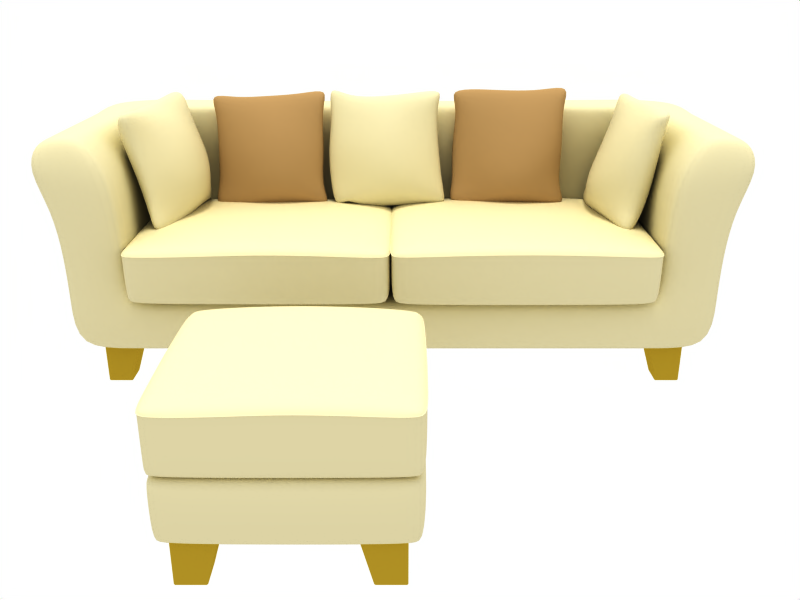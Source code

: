 # Source: clear-sofa.blend  (saved by Blender 2.71.0; exported with 4.5.12 LTS)
import bpy
from mathutils import Matrix  # noqa: F401  (used for matrix-valued properties, if any)

bpy.ops.wm.read_factory_settings(use_empty=True)
scene = bpy.context.scene
scene.name = 'Scene'

# ---- collections
col_collection_1 = bpy.data.collections.new('Collection 1'); scene.collection.children.link(col_collection_1)

# ---- materials (node trees are filled in below, after node groups)
mat_wood = bpy.data.materials.new('wood')
mat_wood.alpha_threshold = 0.0
mat_wood.diffuse_color = (0.6884, 0.5644, 0.1431, 1.0)
mat_wood.roughness = 0.5
mat_wood.line_color = (0.0, 0.0, 0.0, 1.0)
mat_skin = bpy.data.materials.new('skin')
mat_skin.alpha_threshold = 0.0
mat_skin.diffuse_color = (0.8668, 0.827, 0.6441, 1.0)
mat_skin.roughness = 0.5
mat_skin.specular_intensity = 0.0
mat_skin.line_color = (0.0, 0.0, 0.0, 1.0)
mat_cushions = bpy.data.materials.new('cushions')
mat_cushions.alpha_threshold = 0.0
mat_cushions.diffuse_color = (0.664, 0.5216, 0.3265, 1.0)
mat_cushions.roughness = 0.5
mat_cushions.specular_intensity = 0.0
mat_cushions.line_color = (0.0, 0.0, 0.0, 1.0)

# ---- material node trees

# ---- world
world_world = bpy.data.worlds.new('World'); scene.world = world_world
world_world.color = (1.0, 1.0, 1.0)
world_world.use_sun_shadow = False
world_world.sun_shadow_jitter_overblur = 0.0
world_world.cycles.sampling_method = 'MANUAL'
world_world.cycles.sample_map_resolution = 256

# ---- cameras
cam_camera = bpy.data.cameras.new('Camera')
cam_camera.clip_end = 100.0
cam_camera.lens = 35.0
cam_camera.sensor_width = 32.0
cam_camera.sensor_height = 18.0
cam_camera.dof.focus_distance = 0.0
cam_camera.dof.aperture_fstop = 128.0

# ---- lights
light_hemi = bpy.data.lights.new('Hemi', 'SUN')
light_hemi.transmission_factor = 0.0
light_hemi.angle = 0.1993
light_hemi.energy = 1.0
light_hemi.shadow_buffer_clip_start = 0.5
light_hemi.shadow_soft_size = 0.1
light_hemi.shadow_cascade_max_distance = 1000.0
light_hemi.cycles.use_multiple_importance_sampling = False

# ---- meshes
me_cube_011 = bpy.data.meshes.new('Cube.011')
me_cube_011.from_pydata([(0.0378, -0.1639, -0.2616), (0.0378, -0.3517, -0.2616), (-0.1499, -0.3517, -0.2616), (-0.1499, -0.1639, -0.2616), (0.1499, -0.1639, 0.157), (-0.1499, -0.1639, 0.157), (-0.1499, -0.4638, 0.157), (0.1499, -0.4638, 0.157), (0.04667, -0.1639, -0.2548), (0.1551, -0.1639, 0.1502), (0.1551, -0.4617, 0.1502), (0.04667, -0.3532, -0.2548), (0.03939, -0.3605, -0.2548), (0.1479, -0.469, 0.1502), (-0.1499, -0.469, 0.1502), (-0.1499, -0.3605, -0.2548), (-0.157, -0.3533, -0.2546), (-0.157, -0.4616, 0.1499), (-0.157, -0.1639, 0.1499), (-0.157, -0.1639, -0.2546), (0.1478, -0.1569, 0.1499), (0.03944, -0.1569, -0.2546), (-0.1499, -0.1569, -0.2546), (-0.1499, -0.1569, 0.1499), (0.9347, -0.1569, 0.1499), (1.232, -0.1569, 0.1499), (1.232, -0.1569, -0.2546), (1.043, -0.1569, -0.2546), (1.239, -0.3533, -0.2546), (1.239, -0.1639, -0.2546), (1.239, -0.1639, 0.1499), (1.239, -0.4616, 0.1499), (1.043, -0.3605, -0.2548), (1.232, -0.3605, -0.2548), (1.232, -0.469, 0.1502), (0.9346, -0.469, 0.1502), (1.036, -0.1639, -0.2548), (1.036, -0.3532, -0.2548), (0.9273, -0.4617, 0.1502), (0.9273, -0.1639, 0.1502), (0.9325, -0.1639, 0.157), (0.9325, -0.4638, 0.157), (1.232, -0.4638, 0.157), (1.232, -0.1639, 0.157), (1.045, -0.1639, -0.2616), (1.232, -0.1639, -0.2616), (1.232, -0.3517, -0.2616), (1.045, -0.3517, -0.2616), (1.045, -1.445, -0.2616), (1.045, -1.257, -0.2616), (1.232, -1.257, -0.2616), (1.232, -1.445, -0.2616), (0.9325, -1.445, 0.157), (1.232, -1.445, 0.157), (1.232, -1.145, 0.157), (0.9325, -1.145, 0.157), (1.036, -1.445, -0.2548), (0.9273, -1.445, 0.1502), (0.9273, -1.147, 0.1502), (1.036, -1.256, -0.2548), (1.043, -1.248, -0.2548), (0.9346, -1.14, 0.1502), (1.232, -1.14, 0.1502), (1.232, -1.248, -0.2548), (1.239, -1.255, -0.2546), (1.239, -1.147, 0.1499), (1.239, -1.445, 0.1499), (1.239, -1.445, -0.2546), (0.9347, -1.452, 0.1499), (1.043, -1.452, -0.2546), (1.232, -1.452, -0.2546), (1.232, -1.452, 0.1499), (0.1478, -1.452, 0.1499), (-0.1499, -1.452, 0.1499), (-0.1499, -1.452, -0.2546), (0.03944, -1.452, -0.2546), (-0.157, -1.255, -0.2546), (-0.157, -1.445, -0.2546), (-0.157, -1.445, 0.1499), (-0.157, -1.147, 0.1499), (0.03939, -1.248, -0.2548), (-0.1499, -1.248, -0.2548), (-0.1499, -1.14, 0.1502), (0.1479, -1.14, 0.1502), (0.04667, -1.445, -0.2548), (0.04667, -1.256, -0.2548), (0.1551, -1.147, 0.1502), (0.1551, -1.445, 0.1502), (0.1499, -1.445, 0.157), (0.1499, -1.145, 0.157), (-0.1499, -1.145, 0.157), (-0.1499, -1.445, 0.157), (0.0378, -1.445, -0.2616), (-0.1499, -1.445, -0.2616), (-0.1499, -1.257, -0.2616), (0.0378, -1.257, -0.2616)], [], [(0, 1, 2, 3), (4, 5, 6, 7), (8, 9, 10, 11), (12, 13, 14, 15), (16, 17, 18, 19), (20, 21, 22, 23), (24, 25, 26, 27), (28, 29, 30, 31), (32, 33, 34, 35), (36, 37, 38, 39), (40, 41, 42, 43), (44, 45, 46, 47), (48, 49, 50, 51), (52, 53, 54, 55), (56, 57, 58, 59), (60, 61, 62, 63), (64, 65, 66, 67), (68, 69, 70, 71), (72, 73, 74, 75), (76, 77, 78, 79), (80, 81, 82, 83), (84, 85, 86, 87), (88, 89, 90, 91), (92, 93, 94, 95), (0, 8, 11, 1), (2, 1, 12, 15), (2, 16, 19, 3), (0, 3, 22, 21), (4, 20, 23, 5), (5, 18, 17, 6), (7, 6, 14, 13), (7, 10, 9, 4), (9, 8, 21, 20), (11, 10, 13, 12), (15, 14, 17, 16), (19, 18, 23, 22), (24, 40, 43, 25), (25, 30, 29, 26), (27, 26, 45, 44), (27, 36, 39, 24), (28, 46, 45, 29), (30, 43, 42, 31), (31, 34, 33, 28), (32, 47, 46, 33), (34, 42, 41, 35), (32, 35, 38, 37), (36, 44, 47, 37), (39, 38, 41, 40), (48, 56, 59, 49), (49, 60, 63, 50), (50, 64, 67, 51), (48, 51, 70, 69), (53, 52, 68, 71), (53, 66, 65, 54), (54, 62, 61, 55), (55, 58, 57, 52), (56, 69, 68, 57), (58, 61, 60, 59), (62, 65, 64, 63), (66, 71, 70, 67), (72, 88, 91, 73), (73, 78, 77, 74), (75, 74, 93, 92), (75, 84, 87, 72), (77, 76, 94, 93), (78, 91, 90, 79), (79, 82, 81, 76), (80, 95, 94, 81), (82, 90, 89, 83), (80, 83, 86, 85), (84, 92, 95, 85), (86, 89, 88, 87), (0, 21, 8), (1, 11, 12), (2, 15, 16), (3, 19, 22), (4, 9, 20), (5, 23, 18), (6, 17, 14), (7, 13, 10), (24, 39, 40), (25, 43, 30), (26, 29, 45), (27, 44, 36), (28, 33, 46), (31, 42, 34), (32, 37, 47), (35, 41, 38), (48, 69, 56), (49, 59, 60), (50, 63, 64), (51, 67, 70), (52, 57, 68), (53, 71, 66), (54, 65, 62), (55, 61, 58), (72, 87, 88), (73, 91, 78), (74, 77, 93), (75, 92, 84), (76, 81, 94), (79, 90, 82), (80, 85, 95), (83, 89, 86)])
me_cube_011.materials.append(mat_wood)
me_cube_011.use_remesh_preserve_volume = False
me_cube_011.use_remesh_preserve_attributes = False
me_cube_011.use_mirror_vertex_groups = False
me_cube_011.update()
me_cube_010 = bpy.data.meshes.new('Cube.010')
me_cube_010.from_pydata([(-0.9082, -0.09797, -0.4263), (-0.9083, 0.3242, -0.4263), (0.6982, 0.3248, -0.4247), (0.6982, -0.1001, -0.4247), (0.6895, 0.3247, 1.143), (-0.9084, 0.3242, 1.146), (-0.9084, -0.09797, 1.146), (0.6922, -0.1009, 1.144), (0.7536, 0.3248, -0.3662), (0.746, 0.3247, 1.086), (0.7493, -0.101, 1.087), (0.7536, -0.1002, -0.3662), (0.6991, -0.1547, -0.3701), (0.6943, -0.1555, 1.09), (-0.9094, -0.1526, 1.091), (-0.9092, -0.1526, -0.3716), (-0.964, -0.09797, -0.3685), (-0.9641, -0.09797, 1.088), (-0.9641, 0.3241, 1.088), (-0.9641, 0.3241, -0.3685), (-0.9209, 0.351, -0.3822), (-0.921, 0.351, 1.102), (0.702, 0.3521, 1.099), (0.7107, 0.3521, -0.3806), (-0.521, 0.3276, -0.4329), (-0.1042, 0.3289, -0.4344), (0.3093, 0.3278, -0.4326), (-0.521, -0.09805, -0.4329), (-0.1042, -0.09811, -0.4344), (0.3093, -0.09919, -0.4326), (0.2973, 0.3277, 1.151), (-0.1131, 0.3289, 1.154), (-0.5215, 0.3259, 1.155), (-0.5214, -0.09805, 1.155), (-0.1104, -0.09812, 1.155), (0.2991, -0.1003, 1.152), (0.2997, -0.155, 1.097), (-0.1092, -0.1527, 1.101), (-0.5214, -0.1527, 1.101), (0.3093, -0.1539, -0.378), (-0.1042, -0.1527, -0.3798), (-0.521, -0.1527, -0.3783), (-0.5275, 0.3514, 1.111), (-0.1131, 0.3518, 1.11), (0.3032, 0.352, 1.107), (-0.527, 0.3515, -0.389), (-0.1041, 0.3518, -0.3905), (0.3153, 0.352, -0.3887), (0.7564, 0.3247, -0.003545), (0.7571, 0.3261, 0.3591), (0.753, 0.3247, 0.7205), (0.7564, -0.1012, 0.7218), (0.7572, -0.1012, 0.3591), (0.7564, -0.101, -0.003545), (0.7018, -0.1555, -0.003545), (0.7025, -0.1557, 0.3591), (0.7018, -0.1557, 0.7229), (-0.9128, -0.1526, 0.7224), (-0.9137, -0.1526, 0.3586), (-0.9128, -0.1526, -0.004008), (-0.9675, -0.09797, -0.004008), (-0.9683, -0.09797, 0.3586), (-0.9675, -0.09797, 0.7213), (-0.9675, 0.3241, 0.7213), (-0.9684, 0.3255, 0.3586), (-0.9675, 0.3241, -0.004008), (-0.9245, 0.351, -0.009285), (-0.9254, 0.3511, 0.3586), (-0.9245, 0.351, 0.7279), (0.7083, 0.3521, 0.7264), (0.7142, 0.3522, 0.3591), (0.7135, 0.3521, -0.008815), (0.3088, -0.155, -0.003673), (0.3088, -0.1552, 0.3689), (0.3025, -0.1552, 0.7342), (-0.1047, -0.1527, -0.003777), (-0.1047, -0.1527, 0.372), (-0.1047, -0.1527, 0.7387), (-0.5214, -0.1527, -0.003878), (-0.5214, -0.1527, 0.3687), (-0.5214, -0.1527, 0.7363), (-0.5275, 0.3516, 0.7418), (-0.5275, 0.3516, 0.3688), (-0.5275, 0.3516, -0.009153), (-0.1099, 0.3519, 0.7422), (-0.1046, 0.3519, 0.3721), (-0.1046, 0.3519, -0.009051), (0.3053, 0.3521, 0.7384), (0.3149, 0.3521, 0.369), (0.3149, 0.3521, -0.008945), (-0.9085, 0.3722, -0.4263), (-0.9086, 0.7836, -0.4263), (0.6978, 0.7811, -0.4247), (0.6979, 0.3702, -0.4247), (0.6892, 0.7803, 1.143), (-0.9087, 0.7836, 1.146), (-0.9087, 0.3722, 1.146), (0.6919, 0.3693, 1.144), (0.7532, 0.7809, -0.3662), (0.7457, 0.7803, 1.086), (0.749, 0.3692, 1.087), (0.7533, 0.37, -0.3662), (0.7274, 0.3523, -0.3961), (0.7224, 0.3523, 1.116), (-0.9384, 0.3512, 1.117), (-0.9382, 0.3512, -0.3977), (-0.9644, 0.3722, -0.3685), (-0.9644, 0.3722, 1.088), (-0.9644, 0.7836, 1.088), (-0.9644, 0.7836, -0.3685), (-0.9096, 0.8382, -0.3716), (-0.9097, 0.8382, 1.091), (0.6902, 0.8349, 1.088), (0.6987, 0.8355, -0.37), (-0.5214, 0.8065, -0.4329), (-0.1045, 0.8139, -0.4344), (0.3089, 0.8047, -0.4326), (-0.5213, 0.3722, -0.4329), (-0.1045, 0.3721, -0.4344), (0.309, 0.371, -0.4326), (0.2969, 0.8038, 1.151), (-0.1134, 0.8138, 1.154), (-0.5218, 0.7942, 1.155), (-0.5218, 0.3722, 1.155), (-0.1107, 0.3721, 1.155), (0.2988, 0.3699, 1.152), (0.3138, 0.352, 1.124), (-0.1097, 0.3518, 1.127), (-0.5366, 0.3515, 1.127), (0.3237, 0.352, -0.4043), (-0.1045, 0.3518, -0.4062), (-0.5362, 0.3515, -0.4046), (-0.5218, 0.8519, 1.101), (-0.1133, 0.8703, 1.1), (0.297, 0.8611, 1.096), (-0.5214, 0.8638, -0.3783), (-0.1045, 0.8706, -0.3798), (0.3089, 0.8618, -0.378), (0.7561, 0.7803, -0.003545), (0.7568, 0.7901, 0.3591), (0.7527, 0.7801, 0.7205), (0.7561, 0.369, 0.7218), (0.7568, 0.3691, 0.3591), (0.7561, 0.3693, -0.003545), (0.7302, 0.3523, -0.01652), (0.731, 0.3523, 0.359), (0.7302, 0.3523, 0.7358), (-0.9419, 0.3512, 0.7353), (-0.9428, 0.3512, 0.3586), (-0.9419, 0.3512, -0.017), (-0.9678, 0.3722, -0.004008), (-0.9687, 0.3722, 0.3586), (-0.9678, 0.3722, 0.7213), (-0.9678, 0.7836, 0.7213), (-0.9687, 0.7936, 0.3586), (-0.9678, 0.7836, -0.004008), (-0.9132, 0.847, -0.004008), (-0.9141, 0.8549, 0.3586), (-0.9132, 0.847, 0.7226), (0.6964, 0.8435, 0.7212), (0.7022, 0.8515, 0.3591), (0.7014, 0.8437, -0.003545), (0.3233, 0.352, -0.01665), (0.3233, 0.352, 0.3692), (0.3166, 0.352, 0.7475), (-0.105, 0.3518, -0.01676), (-0.105, 0.3518, 0.3724), (-0.105, 0.3518, 0.7522), (-0.5366, 0.3515, -0.01686), (-0.5366, 0.3515, 0.3689), (-0.5366, 0.3515, 0.7497), (-0.5218, 0.8737, 0.7363), (-0.5218, 0.8765, 0.3686), (-0.5218, 0.8737, -0.003879), (-0.1102, 0.8777, 0.7368), (-0.105, 0.8802, 0.3719), (-0.105, 0.8784, -0.003778), (0.299, 0.8708, 0.733), (0.3085, 0.8736, 0.3688), (0.3085, 0.871, -0.003673), (-0.9086, 0.7779, -0.4263), (0.6978, 0.7754, -0.4247), (-0.9087, 0.7779, 1.146), (0.6892, 0.7747, 1.143), (0.7457, 0.7746, 1.086), (0.7532, 0.7753, -0.3662), (-0.9644, 0.7779, 1.088), (-0.9644, 0.7779, -0.3685), (-0.5214, 0.8005, -0.4329), (-0.1045, 0.8078, -0.4344), (0.3089, 0.7987, -0.4326), (0.2969, 0.7978, 1.151), (-0.1134, 0.8078, 1.154), (-0.5218, 0.7882, 1.155), (0.7561, 0.7747, -0.003545), (0.7568, 0.7843, 0.3591), (0.7527, 0.7745, 0.7205), (-0.9678, 0.7779, -0.004008), (-0.9687, 0.7878, 0.3586), (-0.9678, 0.7779, 0.7213), (-0.9678, 0.7779, 0.7213), (-0.9687, 0.7878, 0.3586), (-0.9678, 0.7779, -0.004008), (0.7527, 0.7745, 0.7205), (0.7568, 0.7843, 0.3591), (0.7561, 0.7747, -0.003545), (-0.5218, 0.7882, 1.155), (-0.1134, 0.8078, 1.154), (0.2969, 0.7978, 1.151), (0.3089, 0.7987, -0.4326), (-0.1045, 0.8078, -0.4344), (-0.5214, 0.8005, -0.4329), (-0.9644, 0.7779, -0.3685), (-0.9644, 0.7779, 1.088), (0.7532, 0.7753, -0.3662), (0.7457, 0.7746, 1.086), (0.6892, 0.7747, 1.143), (-0.9087, 0.7779, 1.146), (0.6978, 0.7754, -0.4247), (-0.9086, 0.7779, -0.4263), (-0.9678, 0.7836, -0.004008), (-0.9687, 0.7936, 0.3586), (-0.9678, 0.7836, 0.7213), (0.7527, 0.7801, 0.7205), (0.7568, 0.7901, 0.3591), (0.7561, 0.7803, -0.003545), (-0.5218, 0.7942, 1.155), (-0.1134, 0.8138, 1.154), (0.2969, 0.8038, 1.151), (0.3089, 0.8047, -0.4326), (-0.1045, 0.8139, -0.4344), (-0.5214, 0.8065, -0.4329), (-0.9644, 0.7836, -0.3685), (-0.9644, 0.7836, 1.088), (0.7457, 0.7803, 1.086), (0.7532, 0.7809, -0.3662), (-0.9087, 0.7836, 1.146), (0.6892, 0.7803, 1.143), (0.6978, 0.7811, -0.4247), (-0.9086, 0.7836, -0.4263), (-0.9133, 0.7835, -0.4298), (0.7026, 0.781, -0.4282), (0.694, 0.7803, 1.147), (-0.9134, 0.7835, 1.149), (0.7582, 0.7809, -0.3697), (0.7508, 0.7802, 1.089), (-0.9694, 0.7835, 1.092), (-0.9694, 0.7835, -0.3713), (-0.5238, 0.8065, -0.4366), (-0.1045, 0.8139, -0.4381), (0.3113, 0.8048, -0.4363), (0.2993, 0.8039, 1.155), (-0.1134, 0.8139, 1.158), (-0.5242, 0.7943, 1.159), (0.7611, 0.7802, -0.005304), (0.7619, 0.7901, 0.3591), (0.7579, 0.78, 0.7222), (-0.9729, 0.7835, 0.723), (-0.9737, 0.7935, 0.3586), (-0.9729, 0.7835, -0.005767), (-0.9133, 0.7778, -0.4298), (0.7026, 0.7754, -0.4282), (-0.9134, 0.7778, 1.149), (0.694, 0.7746, 1.147), (0.7508, 0.7746, 1.089), (0.7582, 0.7752, -0.3697), (-0.9694, 0.7778, 1.092), (-0.9694, 0.7778, -0.3713), (-0.5238, 0.8005, -0.4366), (-0.1045, 0.8078, -0.4381), (0.3113, 0.7987, -0.4363), (0.2993, 0.7979, 1.155), (-0.1134, 0.8078, 1.158), (-0.5242, 0.7883, 1.159), (0.7611, 0.7746, -0.005304), (0.7619, 0.7843, 0.3591), (0.7579, 0.7744, 0.7222), (-0.9729, 0.7778, -0.005767), (-0.9737, 0.7877, 0.3586), (-0.9729, 0.7778, 0.723)], [], [(0, 15, 16), (1, 19, 20), (2, 23, 8), (3, 11, 12), (4, 9, 22), (5, 21, 18), (6, 17, 14), (7, 13, 10), (20, 45, 24, 1), (45, 46, 25, 24), (46, 47, 26, 25), (47, 23, 2, 26), (12, 39, 29, 3), (39, 40, 28, 29), (40, 41, 27, 28), (0, 27, 41, 15), (5, 32, 42, 21), (32, 31, 43, 42), (31, 30, 44, 43), (30, 4, 22, 44), (14, 38, 33, 6), (38, 37, 34, 33), (37, 36, 35, 34), (36, 13, 7, 35), (9, 50, 69, 22), (50, 49, 70, 69), (49, 48, 71, 70), (48, 8, 23, 71), (13, 56, 51, 10), (56, 55, 52, 51), (55, 54, 53, 52), (54, 12, 11, 53), (17, 62, 57, 14), (62, 61, 58, 57), (61, 60, 59, 58), (60, 16, 15, 59), (21, 68, 63, 18), (68, 67, 64, 63), (67, 66, 65, 64), (66, 20, 19, 65), (36, 74, 56, 13), (74, 73, 55, 56), (73, 72, 54, 55), (72, 39, 12, 54), (37, 77, 74, 36), (77, 76, 73, 74), (76, 75, 72, 73), (75, 40, 39, 72), (38, 80, 77, 37), (80, 79, 76, 77), (79, 78, 75, 76), (78, 41, 40, 75), (14, 57, 80, 38), (57, 58, 79, 80), (58, 59, 78, 79), (59, 15, 41, 78), (42, 81, 68, 21), (81, 82, 67, 68), (82, 83, 66, 67), (83, 45, 20, 66), (43, 84, 81, 42), (84, 85, 82, 81), (85, 86, 83, 82), (86, 46, 45, 83), (44, 87, 84, 43), (87, 88, 85, 84), (88, 89, 86, 85), (89, 47, 46, 86), (22, 69, 87, 44), (69, 70, 88, 87), (70, 71, 89, 88), (71, 23, 47, 89), (0, 16, 19, 1), (11, 3, 2, 8), (17, 6, 5, 18), (7, 10, 9, 4), (27, 0, 1, 24), (28, 27, 24, 25), (29, 28, 25, 26), (3, 29, 26, 2), (35, 7, 4, 30), (34, 35, 30, 31), (33, 34, 31, 32), (6, 33, 32, 5), (53, 11, 8, 48), (52, 53, 48, 49), (51, 52, 49, 50), (10, 51, 50, 9), (16, 60, 65, 19), (60, 61, 64, 65), (61, 62, 63, 64), (62, 17, 18, 63), (90, 105, 106), (91, 109, 110), (92, 113, 98), (93, 101, 102), (94, 99, 112), (95, 111, 108), (96, 107, 104), (97, 103, 100), (110, 135, 114, 91), (135, 136, 115, 114), (136, 137, 116, 115), (137, 113, 92, 116), (102, 129, 119, 93), (129, 130, 118, 119), (130, 131, 117, 118), (90, 117, 131, 105), (95, 122, 132, 111), (122, 121, 133, 132), (121, 120, 134, 133), (120, 94, 112, 134), (104, 128, 123, 96), (128, 127, 124, 123), (127, 126, 125, 124), (126, 103, 97, 125), (99, 140, 159, 112), (140, 139, 160, 159), (139, 138, 161, 160), (138, 98, 113, 161), (103, 146, 141, 100), (146, 145, 142, 141), (145, 144, 143, 142), (144, 102, 101, 143), (107, 152, 147, 104), (152, 151, 148, 147), (151, 150, 149, 148), (150, 106, 105, 149), (111, 158, 153, 108), (158, 157, 154, 153), (157, 156, 155, 154), (156, 110, 109, 155), (126, 164, 146, 103), (164, 163, 145, 146), (163, 162, 144, 145), (162, 129, 102, 144), (127, 167, 164, 126), (167, 166, 163, 164), (166, 165, 162, 163), (165, 130, 129, 162), (128, 170, 167, 127), (170, 169, 166, 167), (169, 168, 165, 166), (168, 131, 130, 165), (104, 147, 170, 128), (147, 148, 169, 170), (148, 149, 168, 169), (149, 105, 131, 168), (132, 171, 158, 111), (171, 172, 157, 158), (172, 173, 156, 157), (173, 135, 110, 156), (133, 174, 171, 132), (174, 175, 172, 171), (175, 176, 173, 172), (176, 136, 135, 173), (134, 177, 174, 133), (177, 178, 175, 174), (178, 179, 176, 175), (179, 137, 136, 176), (112, 159, 177, 134), (159, 160, 178, 177), (160, 161, 179, 178), (161, 113, 137, 179), (180, 90, 106, 187), (185, 101, 93, 181), (96, 182, 186, 107), (100, 184, 183, 97), (90, 180, 188, 117), (189, 118, 117, 188), (190, 119, 118, 189), (181, 93, 119, 190), (191, 125, 97, 183), (192, 124, 125, 191), (193, 123, 124, 192), (182, 96, 123, 193), (194, 143, 101, 185), (195, 142, 143, 194), (196, 141, 142, 195), (184, 100, 141, 196), (150, 197, 187, 106), (151, 198, 197, 150), (152, 199, 198, 151), (107, 186, 199, 152), (199, 186, 213, 200), (198, 199, 200, 201), (197, 198, 201, 202), (187, 197, 202, 212), (184, 196, 203, 215), (196, 195, 204, 203), (195, 194, 205, 204), (194, 185, 214, 205), (182, 193, 206, 217), (193, 192, 207, 206), (192, 191, 208, 207), (191, 183, 216, 208), (181, 190, 209, 218), (190, 189, 210, 209), (189, 188, 211, 210), (188, 180, 219, 211), (183, 184, 215, 216), (186, 182, 217, 213), (185, 181, 218, 214), (180, 187, 212, 219), (155, 109, 232, 220), (154, 155, 220, 221), (153, 154, 221, 222), (108, 153, 222, 233), (140, 99, 234, 223), (139, 140, 223, 224), (138, 139, 224, 225), (98, 138, 225, 235), (122, 95, 236, 226), (121, 122, 226, 227), (120, 121, 227, 228), (94, 120, 228, 237), (116, 92, 238, 229), (115, 116, 229, 230), (114, 115, 230, 231), (91, 114, 231, 239), (99, 94, 237, 234), (95, 108, 233, 236), (92, 98, 235, 238), (109, 91, 239, 232), (232, 239, 240, 247), (238, 235, 244, 241), (236, 233, 246, 243), (234, 237, 242, 245), (239, 231, 248, 240), (231, 230, 249, 248), (230, 229, 250, 249), (229, 238, 241, 250), (237, 228, 251, 242), (228, 227, 252, 251), (227, 226, 253, 252), (226, 236, 243, 253), (235, 225, 254, 244), (225, 224, 255, 254), (224, 223, 256, 255), (223, 234, 245, 256), (233, 222, 257, 246), (222, 221, 258, 257), (221, 220, 259, 258), (220, 232, 247, 259), (219, 212, 267, 260), (214, 218, 261, 265), (213, 217, 262, 266), (216, 215, 264, 263), (211, 219, 260, 268), (210, 211, 268, 269), (209, 210, 269, 270), (218, 209, 270, 261), (208, 216, 263, 271), (207, 208, 271, 272), (206, 207, 272, 273), (217, 206, 273, 262), (205, 214, 265, 274), (204, 205, 274, 275), (203, 204, 275, 276), (215, 203, 276, 264), (212, 202, 277, 267), (202, 201, 278, 277), (201, 200, 279, 278), (200, 213, 266, 279), (240, 260, 267, 247), (244, 265, 261, 241), (262, 243, 246, 266), (264, 245, 242, 263), (260, 240, 248, 268), (249, 269, 268, 248), (250, 270, 269, 249), (241, 261, 270, 250), (251, 271, 263, 242), (252, 272, 271, 251), (253, 273, 272, 252), (243, 262, 273, 253), (254, 274, 265, 244), (255, 275, 274, 254), (256, 276, 275, 255), (245, 264, 276, 256), (277, 259, 247, 267), (278, 258, 259, 277), (279, 257, 258, 278), (266, 246, 257, 279)])
me_cube_010.polygons.foreach_set('use_smooth', [True] * 284)
me_cube_010.materials.append(mat_skin)
me_cube_010.use_remesh_preserve_volume = False
me_cube_010.use_remesh_preserve_attributes = False
me_cube_010.use_mirror_vertex_groups = False
me_cube_010.update()
me_cube_008 = bpy.data.meshes.new('Cube.008')
me_cube_008.from_pydata([(0.0378, 0.1499, -0.2616), (0.0378, -0.0378, -0.2616), (-0.1499, -0.0378, -0.2616), (-0.1499, 0.1499, -0.2616), (0.1499, 0.1499, 0.157), (-0.1499, 0.1499, 0.157), (-0.1499, -0.1499, 0.157), (0.1499, -0.1499, 0.157), (0.04667, 0.1499, -0.2548), (0.1551, 0.1499, 0.1502), (0.1551, -0.1479, 0.1502), (0.04667, -0.03939, -0.2548), (0.03939, -0.04667, -0.2548), (0.1479, -0.1551, 0.1502), (-0.1499, -0.1551, 0.1502), (-0.1499, -0.04667, -0.2548), (-0.157, -0.03944, -0.2546), (-0.157, -0.1478, 0.1499), (-0.157, 0.1499, 0.1499), (-0.157, 0.1499, -0.2546), (0.1478, 0.157, 0.1499), (0.03944, 0.157, -0.2546), (-0.1499, 0.157, -0.2546), (-0.1499, 0.157, 0.1499), (4.515, 0.157, 0.1499), (4.813, 0.157, 0.1499), (4.813, 0.157, -0.2546), (4.624, 0.157, -0.2546), (4.82, -0.03944, -0.2546), (4.82, 0.1499, -0.2546), (4.82, 0.1499, 0.1499), (4.82, -0.1478, 0.1499), (4.624, -0.04667, -0.2548), (4.813, -0.04667, -0.2548), (4.813, -0.1551, 0.1502), (4.515, -0.1551, 0.1502), (4.616, 0.1499, -0.2548), (4.616, -0.03939, -0.2548), (4.508, -0.1479, 0.1502), (4.508, 0.1499, 0.1502), (4.513, 0.1499, 0.157), (4.513, -0.1499, 0.157), (4.813, -0.1499, 0.157), (4.813, 0.1499, 0.157), (4.625, 0.1499, -0.2616), (4.813, 0.1499, -0.2616), (4.813, -0.0378, -0.2616), (4.625, -0.0378, -0.2616), (4.625, -1.445, -0.2616), (4.625, -1.257, -0.2616), (4.813, -1.257, -0.2616), (4.813, -1.445, -0.2616), (4.513, -1.445, 0.157), (4.813, -1.445, 0.157), (4.813, -1.145, 0.157), (4.513, -1.145, 0.157), (4.616, -1.445, -0.2548), (4.508, -1.445, 0.1502), (4.508, -1.147, 0.1502), (4.616, -1.256, -0.2548), (4.624, -1.248, -0.2548), (4.515, -1.14, 0.1502), (4.813, -1.14, 0.1502), (4.813, -1.248, -0.2548), (4.82, -1.255, -0.2546), (4.82, -1.147, 0.1499), (4.82, -1.445, 0.1499), (4.82, -1.445, -0.2546), (4.515, -1.452, 0.1499), (4.624, -1.452, -0.2546), (4.813, -1.452, -0.2546), (4.813, -1.452, 0.1499), (0.1478, -1.452, 0.1499), (-0.1499, -1.452, 0.1499), (-0.1499, -1.452, -0.2546), (0.03944, -1.452, -0.2546), (-0.157, -1.255, -0.2546), (-0.157, -1.445, -0.2546), (-0.157, -1.445, 0.1499), (-0.157, -1.147, 0.1499), (0.03939, -1.248, -0.2548), (-0.1499, -1.248, -0.2548), (-0.1499, -1.14, 0.1502), (0.1479, -1.14, 0.1502), (0.04667, -1.445, -0.2548), (0.04667, -1.256, -0.2548), (0.1551, -1.147, 0.1502), (0.1551, -1.445, 0.1502), (0.1499, -1.445, 0.157), (0.1499, -1.145, 0.157), (-0.1499, -1.145, 0.157), (-0.1499, -1.445, 0.157), (0.0378, -1.445, -0.2616), (-0.1499, -1.445, -0.2616), (-0.1499, -1.257, -0.2616), (0.0378, -1.257, -0.2616)], [], [(0, 1, 2, 3), (4, 5, 6, 7), (8, 9, 10, 11), (12, 13, 14, 15), (16, 17, 18, 19), (20, 21, 22, 23), (24, 25, 26, 27), (28, 29, 30, 31), (32, 33, 34, 35), (36, 37, 38, 39), (40, 41, 42, 43), (44, 45, 46, 47), (48, 49, 50, 51), (52, 53, 54, 55), (56, 57, 58, 59), (60, 61, 62, 63), (64, 65, 66, 67), (68, 69, 70, 71), (72, 73, 74, 75), (76, 77, 78, 79), (80, 81, 82, 83), (84, 85, 86, 87), (88, 89, 90, 91), (92, 93, 94, 95), (0, 8, 11, 1), (2, 1, 12, 15), (2, 16, 19, 3), (0, 3, 22, 21), (4, 20, 23, 5), (5, 18, 17, 6), (7, 6, 14, 13), (7, 10, 9, 4), (9, 8, 21, 20), (11, 10, 13, 12), (15, 14, 17, 16), (19, 18, 23, 22), (24, 40, 43, 25), (25, 30, 29, 26), (27, 26, 45, 44), (27, 36, 39, 24), (28, 46, 45, 29), (30, 43, 42, 31), (31, 34, 33, 28), (32, 47, 46, 33), (34, 42, 41, 35), (32, 35, 38, 37), (36, 44, 47, 37), (39, 38, 41, 40), (48, 56, 59, 49), (49, 60, 63, 50), (50, 64, 67, 51), (48, 51, 70, 69), (53, 52, 68, 71), (53, 66, 65, 54), (54, 62, 61, 55), (55, 58, 57, 52), (56, 69, 68, 57), (58, 61, 60, 59), (62, 65, 64, 63), (66, 71, 70, 67), (72, 88, 91, 73), (73, 78, 77, 74), (75, 74, 93, 92), (75, 84, 87, 72), (77, 76, 94, 93), (78, 91, 90, 79), (79, 82, 81, 76), (80, 95, 94, 81), (82, 90, 89, 83), (80, 83, 86, 85), (84, 92, 95, 85), (86, 89, 88, 87), (0, 21, 8), (1, 11, 12), (2, 15, 16), (3, 19, 22), (4, 9, 20), (5, 23, 18), (6, 17, 14), (7, 13, 10), (24, 39, 40), (25, 43, 30), (26, 29, 45), (27, 44, 36), (28, 33, 46), (31, 42, 34), (32, 37, 47), (35, 41, 38), (48, 69, 56), (49, 59, 60), (50, 63, 64), (51, 67, 70), (52, 57, 68), (53, 71, 66), (54, 65, 62), (55, 61, 58), (72, 87, 88), (73, 91, 78), (74, 77, 93), (75, 92, 84), (76, 81, 94), (79, 90, 82), (80, 85, 95), (83, 89, 86)])
me_cube_008.materials.append(mat_wood)
me_cube_008.use_remesh_preserve_volume = False
me_cube_008.use_remesh_preserve_attributes = False
me_cube_008.use_mirror_vertex_groups = False
me_cube_008.update()
me_cube_007 = bpy.data.meshes.new('Cube.007')
me_cube_007.from_pydata([(0.5233, 0.5148, -0.1798), (0.5281, -0.55, -0.1467), (-0.4185, -0.5171, 0.05636), (-0.4583, 0.5423, 0.02579), (0.5394, 0.5128, -0.07295), (0.5272, -0.5412, -0.03725), (-0.4241, -0.5147, 0.1559), (-0.3175, 0.4389, 0.139), (0.3775, -0.4802, -0.1019), (0.3549, 0.419, -0.1754), (0.3844, -0.4809, -0.04723), (0.3719, 0.4181, -0.07901), (0.5211, -0.2421, -0.1457), (-0.4225, -0.2792, -0.006637), (0.5899, -0.3095, -0.03839), (-0.3852, -0.2702, 0.1457), (0.3842, -0.338, -0.2284), (0.4563, -0.2991, 0.024), (0.5003, 0.3134, -0.1996), (-0.4477, 0.246, 0.02508), (0.5436, 0.3206, -0.03367), (-0.3909, 0.2495, 0.1273), (0.3578, 0.3143, -0.2709), (0.4079, 0.2574, 0.0399), (-0.2622, -0.4739, -0.05068), (-0.3014, 0.4198, 0.03155), (-0.2666, -0.4311, 0.109), (-0.2838, 0.4198, 0.1191), (-0.1797, -0.2615, -0.2188), (-0.0876, -0.24, 0.124), (-0.2958, 0.3343, -0.0333), (-0.1559, 0.3391, 0.1708), (0.07358, -0.5364, -0.08362), (0.04744, 0.4467, -0.05409), (0.2009, -0.4733, -0.006931), (0.07946, 0.4467, 0.01615), (0.1341, -0.3328, -0.2688), (0.2065, -0.3271, 0.096), (0.05703, 0.3101, -0.2018), (0.158, 0.3637, 0.1294), (0.509, 0.03339, -0.1509), (-0.42, -0.03333, 0.03037), (0.5516, -0.001095, -0.04611), (-0.4004, -0.02333, 0.1293), (0.3195, -0.01242, -0.2229), (0.4502, -0.002746, 0.1502), (-0.2816, -0.009919, -0.1299), (-0.1303, 0.05238, 0.2093), (0.06334, -0.01559, -0.1826), (0.3061, 0.02787, 0.2088)], [], [(5, 10, 8, 1), (0, 9, 11, 4), (14, 5, 1, 12), (6, 15, 13, 2), (12, 1, 8, 16), (17, 10, 5, 14), (18, 0, 4, 20), (21, 7, 3, 19), (0, 18, 22, 9), (11, 23, 20, 4), (26, 6, 2, 24), (7, 27, 25, 3), (24, 2, 13, 28), (6, 26, 29, 15), (30, 19, 3, 25), (21, 31, 27, 7), (10, 34, 32, 8), (34, 26, 24, 32), (27, 35, 33, 25), (35, 11, 9, 33), (8, 32, 36, 16), (32, 24, 28, 36), (26, 34, 37, 29), (34, 10, 17, 37), (22, 38, 33, 9), (38, 30, 25, 33), (31, 39, 35, 27), (39, 23, 11, 35), (20, 42, 40, 18), (42, 14, 12, 40), (15, 43, 41, 13), (43, 21, 19, 41), (18, 40, 44, 22), (40, 12, 16, 44), (23, 45, 42, 20), (45, 17, 14, 42), (13, 41, 46, 28), (41, 19, 30, 46), (29, 47, 43, 15), (47, 31, 21, 43), (36, 48, 44, 16), (48, 38, 22, 44), (28, 46, 48, 36), (46, 30, 38, 48), (37, 49, 47, 29), (49, 39, 31, 47), (17, 45, 49, 37), (45, 23, 39, 49)])
me_cube_007.polygons.foreach_set('use_smooth', [True] * 48)
_uv = me_cube_007.uv_layers.new(name='UVTex')
_uv.uv.foreach_set('vector', [0.0, 1.0, 0.0, 0.0, 1.0, 0.0, 1.0, 1.0, 0.0, 1.0, 0.0, 0.0, 1.0, 0.0, 1.0, 1.0, 0.0, 1.0, 0.0, 0.0, 1.0, 0.0, 1.0, 1.0, 0.0, 1.0, 0.0, 0.0, 1.0, 0.0, 1.0, 1.0, 0.0, 1.0, 0.0, 0.0, 1.0, 0.0, 1.0, 1.0, 0.0, 1.0, 0.0, 0.0, 1.0, 0.0, 1.0, 1.0, 0.0, 1.0, 0.0, 0.0, 1.0, 0.0, 1.0, 1.0, 0.0, 1.0, 0.0, 0.0, 1.0, 0.0, 1.0, 1.0, 0.0, 1.0, 0.0, 0.0, 1.0, 0.0, 1.0, 1.0, 0.0, 1.0, 0.0, 0.0, 1.0, 0.0, 1.0, 1.0, 0.0, 1.0, 0.0, 0.0, 1.0, 0.0, 1.0, 1.0, 0.0, 1.0, 0.0, 0.0, 1.0, 0.0, 1.0, 1.0, 0.0, 1.0, 0.0, 0.0, 1.0, 0.0, 1.0, 1.0, 0.0, 1.0, 0.0, 0.0, 1.0, 0.0, 1.0, 1.0, 0.0, 1.0, 0.0, 0.0, 1.0, 0.0, 1.0, 1.0, 0.0, 1.0, 0.0, 0.0, 1.0, 0.0, 1.0, 1.0, 0.0, 1.0, 0.0, 0.0, 1.0, 0.0, 1.0, 1.0, 0.0, 1.0, 0.0, 0.0, 1.0, 0.0, 1.0, 1.0, 0.0, 1.0, 0.0, 0.0, 1.0, 0.0, 1.0, 1.0, 0.0, 1.0, 0.0, 0.0, 1.0, 0.0, 1.0, 1.0, 0.0, 1.0, 0.0, 0.0, 1.0, 0.0, 1.0, 1.0, 0.0, 1.0, 0.0, 0.0, 1.0, 0.0, 1.0, 1.0, 0.0, 1.0, 0.0, 0.0, 1.0, 0.0, 1.0, 1.0, 0.0, 1.0, 0.0, 0.0, 1.0, 0.0, 1.0, 1.0, 0.0, 1.0, 0.0, 0.0, 1.0, 0.0, 1.0, 1.0, 0.0, 1.0, 0.0, 0.0, 1.0, 0.0, 1.0, 1.0, 0.0, 1.0, 0.0, 0.0, 1.0, 0.0, 1.0, 1.0, 0.0, 1.0, 0.0, 0.0, 1.0, 0.0, 1.0, 1.0, 0.0, 1.0, 0.0, 0.0, 1.0, 0.0, 1.0, 1.0, 0.0, 1.0, 0.0, 0.0, 1.0, 0.0, 1.0, 1.0, 0.0, 1.0, 0.0, 0.0, 1.0, 0.0, 1.0, 1.0, 0.0, 1.0, 0.0, 0.0, 1.0, 0.0, 1.0, 1.0, 0.0, 1.0, 0.0, 0.0, 1.0, 0.0, 1.0, 1.0, 0.0, 1.0, 0.0, 0.0, 1.0, 0.0, 1.0, 1.0, 0.0, 1.0, 0.0, 0.0, 1.0, 0.0, 1.0, 1.0, 0.0, 1.0, 0.0, 0.0, 1.0, 0.0, 1.0, 1.0, 0.0, 1.0, 0.0, 0.0, 1.0, 0.0, 1.0, 1.0, 0.0, 1.0, 0.0, 0.0, 1.0, 0.0, 1.0, 1.0, 0.0, 1.0, 0.0, 0.0, 1.0, 0.0, 1.0, 1.0, 0.0, 1.0, 0.0, 0.0, 1.0, 0.0, 1.0, 1.0, 0.0, 1.0, 0.0, 0.0, 1.0, 0.0, 1.0, 1.0, 0.0, 1.0, 0.0, 0.0, 1.0, 0.0, 1.0, 1.0, 0.0, 1.0, 0.0, 0.0, 1.0, 0.0, 1.0, 1.0, 0.0, 1.0, 0.0, 0.0, 1.0, 0.0, 1.0, 1.0, 0.0, 1.0, 0.0, 0.0, 1.0, 0.0, 1.0, 1.0, 0.0, 1.0, 0.0, 0.0, 1.0, 0.0, 1.0, 1.0, 0.0, 1.0, 0.0, 0.0, 1.0, 0.0, 1.0, 1.0, 0.0, 1.0, 0.0, 0.0, 1.0, 0.0, 1.0, 1.0])
me_cube_007.materials.append(mat_skin)
me_cube_007.use_remesh_preserve_volume = False
me_cube_007.use_remesh_preserve_attributes = False
me_cube_007.use_mirror_vertex_groups = False
me_cube_007.update()
me_cube_006 = bpy.data.meshes.new('Cube.006')
me_cube_006.from_pydata([(0.5205, 0.511, -0.1434), (0.5216, -0.5589, -0.1908), (-0.4355, -0.5632, -0.005164), (-0.4929, 0.514, 0.02624), (0.5381, 0.511, -0.05588), (0.5204, -0.5507, -0.08401), (-0.4147, -0.5571, 0.1129), (-0.3969, 0.4629, 0.1402), (0.3764, -0.4909, -0.1471), (0.3505, 0.4138, -0.1098), (0.3857, -0.4912, -0.1016), (0.3959, 0.4167, -0.01907), (0.5143, -0.2516, -0.1924), (-0.4016, -0.3306, -0.05414), (0.5837, -0.3181, -0.08042), (-0.4037, -0.2643, 0.08701), (0.3473, -0.3467, -0.2412), (0.3989, -0.2746, 6.143e-05), (0.4958, 0.3074, -0.1413), (-0.45, 0.2416, 0.003028), (0.5134, 0.3074, -0.05383), (-0.3909, 0.2495, 0.1273), (0.3128, 0.3044, -0.2035), (0.4055, 0.2542, 0.0712), (-0.2799, -0.4983, -0.06807), (-0.3014, 0.4198, 0.03155), (-0.2607, -0.4954, 0.03413), (-0.2838, 0.4198, 0.1191), (-0.2995, -0.3594, -0.1722), (-0.09935, -0.2926, 0.08333), (-0.2909, 0.3037, -0.08983), (-0.03529, 0.3066, 0.1324), (0.09854, -0.4857, -0.0831), (0.05928, 0.4508, -0.03747), (0.1335, -0.4856, -0.02011), (0.1021, 0.452, 0.03454), (0.06984, -0.3431, -0.2027), (0.1246, -0.3342, 0.08682), (0.03864, 0.308, -0.1666), (0.1796, 0.3511, 0.1651), (0.5047, 0.02741, -0.1692), (-0.4291, -0.05074, -0.05676), (0.5475, -0.006821, -0.07429), (-0.3913, -0.04671, 0.04993), (0.3494, -0.02048, -0.227), (0.4341, -0.006619, 0.1234), (-0.2995, -0.03608, -0.1722), (-0.153, 0.03937, 0.2338), (0.05507, -0.01589, -0.1763), (0.2306, -0.03147, 0.2099)], [], [(5, 10, 8, 1), (0, 9, 11, 4), (14, 5, 1, 12), (6, 15, 13, 2), (12, 1, 8, 16), (17, 10, 5, 14), (18, 0, 4, 20), (21, 7, 3, 19), (0, 18, 22, 9), (11, 23, 20, 4), (26, 6, 2, 24), (7, 27, 25, 3), (24, 2, 13, 28), (6, 26, 29, 15), (30, 19, 3, 25), (21, 31, 27, 7), (10, 34, 32, 8), (34, 26, 24, 32), (27, 35, 33, 25), (35, 11, 9, 33), (8, 32, 36, 16), (32, 24, 28, 36), (26, 34, 37, 29), (34, 10, 17, 37), (22, 38, 33, 9), (38, 30, 25, 33), (31, 39, 35, 27), (39, 23, 11, 35), (20, 42, 40, 18), (42, 14, 12, 40), (15, 43, 41, 13), (43, 21, 19, 41), (18, 40, 44, 22), (40, 12, 16, 44), (23, 45, 42, 20), (45, 17, 14, 42), (13, 41, 46, 28), (41, 19, 30, 46), (29, 47, 43, 15), (47, 31, 21, 43), (36, 48, 44, 16), (48, 38, 22, 44), (28, 46, 48, 36), (46, 30, 38, 48), (37, 49, 47, 29), (49, 39, 31, 47), (17, 45, 49, 37), (45, 23, 39, 49)])
me_cube_006.polygons.foreach_set('use_smooth', [True] * 48)
me_cube_006.materials.append(mat_skin)
me_cube_006.use_remesh_preserve_volume = False
me_cube_006.use_remesh_preserve_attributes = False
me_cube_006.use_mirror_vertex_groups = False
me_cube_006.update()
me_cube_005 = bpy.data.meshes.new('Cube.005')
me_cube_005.from_pydata([(0.5205, 0.511, -0.1434), (0.5281, -0.55, -0.1467), (-0.4143, -0.5424, 0.07056), (-0.517, 0.5289, 0.04518), (0.5381, 0.511, -0.05588), (0.5272, -0.5412, -0.03725), (-0.384, -0.5424, 0.1645), (-0.3969, 0.4629, 0.1402), (0.3749, -0.4809, -0.09418), (0.3503, 0.4128, -0.1152), (0.3844, -0.4809, -0.04723), (0.368, 0.4128, -0.02774), (0.5211, -0.2421, -0.1457), (-0.4306, -0.2858, 0.05801), (0.5899, -0.3095, -0.03839), (-0.406, -0.2713, 0.1711), (0.3527, -0.3392, -0.2044), (0.41, -0.2954, 0.008889), (0.4958, 0.3074, -0.1413), (-0.4477, 0.246, 0.02508), (0.541, 0.3171, 0.0003), (-0.3909, 0.2495, 0.1273), (0.3527, 0.3074, -0.2044), (0.4055, 0.2542, 0.0712), (-0.2708, -0.4809, 0.01868), (-0.3014, 0.4198, 0.03155), (-0.2719, -0.4355, 0.1518), (-0.2838, 0.4198, 0.1191), (-0.2279, -0.2732, -0.08948), (-0.06669, -0.245, 0.1622), (-0.2958, 0.3343, -0.0333), (-0.1559, 0.3391, 0.1708), (0.02952, -0.538, -0.05012), (0.04744, 0.4467, -0.05409), (0.1678, -0.4745, 0.01823), (0.07946, 0.4467, 0.01615), (0.05507, -0.3392, -0.1763), (0.1281, -0.324, 0.1), (0.05507, 0.3074, -0.1763), (0.1143, 0.364, 0.145), (0.5085, 0.03262, -0.1435), (-0.42, -0.03333, 0.03037), (0.5516, -0.001095, -0.04611), (-0.4004, -0.02333, 0.1293), (0.3527, -0.01589, -0.2044), (0.4502, -0.002746, 0.1502), (-0.289, -0.01589, -0.07116), (-0.1432, 0.05569, 0.1838), (0.05507, -0.01589, -0.1763), (0.229, 0.03265, 0.1964)], [], [(5, 10, 8, 1), (0, 9, 11, 4), (14, 5, 1, 12), (6, 15, 13, 2), (12, 1, 8, 16), (17, 10, 5, 14), (18, 0, 4, 20), (21, 7, 3, 19), (0, 18, 22, 9), (11, 23, 20, 4), (26, 6, 2, 24), (7, 27, 25, 3), (24, 2, 13, 28), (6, 26, 29, 15), (30, 19, 3, 25), (21, 31, 27, 7), (10, 34, 32, 8), (34, 26, 24, 32), (27, 35, 33, 25), (35, 11, 9, 33), (8, 32, 36, 16), (32, 24, 28, 36), (26, 34, 37, 29), (34, 10, 17, 37), (22, 38, 33, 9), (38, 30, 25, 33), (31, 39, 35, 27), (39, 23, 11, 35), (20, 42, 40, 18), (42, 14, 12, 40), (15, 43, 41, 13), (43, 21, 19, 41), (18, 40, 44, 22), (40, 12, 16, 44), (23, 45, 42, 20), (45, 17, 14, 42), (13, 41, 46, 28), (41, 19, 30, 46), (29, 47, 43, 15), (47, 31, 21, 43), (36, 48, 44, 16), (48, 38, 22, 44), (28, 46, 48, 36), (46, 30, 38, 48), (37, 49, 47, 29), (49, 39, 31, 47), (17, 45, 49, 37), (45, 23, 39, 49)])
me_cube_005.polygons.foreach_set('use_smooth', [True] * 48)
me_cube_005.materials.append(mat_cushions)
me_cube_005.use_remesh_preserve_volume = False
me_cube_005.use_remesh_preserve_attributes = False
me_cube_005.use_mirror_vertex_groups = False
me_cube_005.update()
me_cube_004 = bpy.data.meshes.new('Cube.004')
me_cube_004.from_pydata([(0.5214, 0.4834, -0.1453), (0.544, -0.4665, -0.1533), (-0.5018, -0.4865, 0.07689), (-0.4746, 0.5465, 0.0415), (0.5247, 0.5001, -0.0556), (0.5432, -0.4577, -0.0439), (-0.4841, -0.4865, 0.1646), (-0.3549, 0.4424, 0.1554), (0.3143, -0.4982, -0.07839), (0.4239, 0.4811, -0.1162), (0.3238, -0.4982, -0.03144), (0.3945, 0.4449, -0.02758), (0.4095, -0.2997, -0.09905), (-0.3922, -0.3126, 0.03566), (0.4783, -0.3671, 0.00822), (-0.3746, -0.3126, 0.1232), (0.3527, -0.3392, -0.2044), (0.4084, -0.3439, 0.01971), (0.4958, 0.3074, -0.1413), (-0.4409, 0.2468, 0.02447), (0.5134, 0.3074, -0.05383), (-0.3581, 0.2419, 0.1328), (0.3527, 0.3074, -0.2044), (0.4055, 0.2542, 0.0712), (-0.2682, -0.4579, 0.01757), (-0.3014, 0.4198, 0.03155), (-0.2505, -0.4579, 0.1053), (-0.2838, 0.4198, 0.1191), (-0.289, -0.3392, -0.07116), (-0.1271, -0.3253, 0.1192), (-0.289, 0.3074, -0.07116), (-0.1301, 0.2098, 0.1085), (0.02195, -0.5097, -0.02629), (0.006464, 0.4348, -0.05179), (0.05733, -0.5097, 0.03592), (0.07326, 0.4258, 0.0152), (-0.00338, -0.368, -0.1519), (0.06967, -0.3528, 0.1244), (0.06688, 0.263, -0.1802), (0.1402, 0.2733, 0.09668), (0.5217, -0.2179, -0.149), (-0.3935, -0.0125, 0.07191), (0.5649, -0.2516, -0.05166), (-0.3488, -0.03546, 0.1605), (0.3527, -0.01589, -0.2044), (0.4341, -0.006619, 0.1234), (-0.289, -0.01589, -0.07116), (-0.1311, 0.03115, 0.2305), (0.05507, -0.01589, -0.1763), (0.1729, 0.01226, 0.2213)], [], [(5, 10, 8, 1), (0, 9, 11, 4), (14, 5, 1, 12), (6, 15, 13, 2), (12, 1, 8, 16), (17, 10, 5, 14), (18, 0, 4, 20), (21, 7, 3, 19), (0, 18, 22, 9), (11, 23, 20, 4), (26, 6, 2, 24), (7, 27, 25, 3), (24, 2, 13, 28), (6, 26, 29, 15), (30, 19, 3, 25), (21, 31, 27, 7), (10, 34, 32, 8), (34, 26, 24, 32), (27, 35, 33, 25), (35, 11, 9, 33), (8, 32, 36, 16), (32, 24, 28, 36), (26, 34, 37, 29), (34, 10, 17, 37), (22, 38, 33, 9), (38, 30, 25, 33), (31, 39, 35, 27), (39, 23, 11, 35), (20, 42, 40, 18), (42, 14, 12, 40), (15, 43, 41, 13), (43, 21, 19, 41), (18, 40, 44, 22), (40, 12, 16, 44), (23, 45, 42, 20), (45, 17, 14, 42), (13, 41, 46, 28), (41, 19, 30, 46), (29, 47, 43, 15), (47, 31, 21, 43), (36, 48, 44, 16), (48, 38, 22, 44), (28, 46, 48, 36), (46, 30, 38, 48), (37, 49, 47, 29), (49, 39, 31, 47), (17, 45, 49, 37), (45, 23, 39, 49)])
me_cube_004.polygons.foreach_set('use_smooth', [True] * 48)
me_cube_004.materials.append(mat_skin)
me_cube_004.use_remesh_preserve_volume = False
me_cube_004.use_remesh_preserve_attributes = False
me_cube_004.use_mirror_vertex_groups = False
me_cube_004.update()
me_cube_003 = bpy.data.meshes.new('Cube.003')
me_cube_003.from_pydata([(-1.119, -0.09811, -0.4211), (-1.119, 0.2776, -0.4211), (0.9096, 0.2753, -0.4211), (0.9096, -0.09991, -0.4211), (0.9011, 0.2746, 1.143), (-1.119, 0.2776, 1.146), (-1.119, -0.09811, 1.146), (0.9038, -0.1008, 1.144), (0.9642, 0.2752, -0.3664), (0.9567, 0.2746, 1.086), (0.9599, -0.1008, 1.087), (0.9642, -0.1001, -0.3664), (0.9096, -0.1546, -0.3664), (0.905, -0.1554, 1.09), (-1.119, -0.1527, 1.091), (-1.119, -0.1527, -0.3664), (-1.174, -0.09811, -0.3664), (-1.174, -0.09811, 1.088), (-1.174, 0.2776, 1.088), (-1.174, 0.2776, -0.3664), (-1.119, 0.3322, -0.3664), (-1.119, 0.3322, 1.091), (0.9012, 0.3292, 1.088), (0.9096, 0.3298, -0.3664), (-0.6118, 0.3005, -0.4211), (-0.1047, 0.308, -0.4211), (0.4024, 0.2989, -0.4211), (-0.6118, -0.09811, -0.4211), (-0.1047, -0.09811, -0.4211), (0.4024, -0.09912, -0.4211), (0.3909, 0.298, 1.151), (-0.1131, 0.308, 1.154), (-0.6118, 0.2883, 1.155), (-0.6118, -0.09811, 1.155), (-0.1104, -0.09812, 1.155), (0.3927, -0.1003, 1.152), (0.3933, -0.1549, 1.097), (-0.1092, -0.1527, 1.101), (-0.6118, -0.1527, 1.101), (0.4024, -0.1539, -0.3664), (-0.1047, -0.1527, -0.3664), (-0.6118, -0.1527, -0.3664), (-0.6118, 0.346, 1.101), (-0.113, 0.3644, 1.1), (0.391, 0.3553, 1.096), (-0.6118, 0.3579, -0.3664), (-0.1047, 0.3647, -0.3664), (0.4024, 0.356, -0.3664), (0.9642, 0.2746, -0.003777), (0.9642, 0.2844, 0.3589), (0.9608, 0.2744, 0.7203), (0.9642, -0.101, 0.7215), (0.9642, -0.101, 0.3589), (0.9642, -0.1008, -0.003777), (0.9096, -0.1554, -0.003777), (0.9096, -0.1556, 0.3589), (0.9096, -0.1556, 0.7226), (-1.119, -0.1527, 0.7226), (-1.119, -0.1527, 0.3589), (-1.119, -0.1527, -0.003777), (-1.174, -0.09811, -0.003777), (-1.174, -0.09811, 0.3589), (-1.174, -0.09811, 0.7215), (-1.174, 0.2776, 0.7215), (-1.174, 0.2875, 0.3589), (-1.174, 0.2776, -0.003777), (-1.119, 0.341, -0.003777), (-1.119, 0.3489, 0.3589), (-1.119, 0.341, 0.7228), (0.9045, 0.3378, 0.721), (0.9096, 0.3457, 0.3589), (0.9096, 0.338, -0.003777), (0.4024, -0.1549, -0.003777), (0.4024, -0.1551, 0.3688), (0.3961, -0.1552, 0.7341), (-0.1047, -0.1527, -0.003777), (-0.1047, -0.1527, 0.372), (-0.1047, -0.1527, 0.7387), (-0.6118, -0.1527, -0.003777), (-0.6118, -0.1527, 0.3688), (-0.6118, -0.1527, 0.7364), (-0.6118, 0.3678, 0.7364), (-0.6118, 0.3706, 0.3687), (-0.6118, 0.3678, -0.003777), (-0.1098, 0.3719, 0.7368), (-0.1047, 0.3743, 0.3719), (-0.1047, 0.3726, -0.003777), (0.393, 0.365, 0.7329), (0.4024, 0.3678, 0.3687), (0.4024, 0.3652, -0.003777), (-1.119, 0.2719, -0.4211), (0.9096, 0.2697, -0.4211), (-1.119, 0.2719, 1.146), (0.9011, 0.269, 1.143), (0.9567, 0.2689, 1.086), (0.9642, 0.2696, -0.3664), (-1.174, 0.2719, 1.088), (-1.174, 0.2719, -0.3664), (-0.6118, 0.2946, -0.4211), (-0.1047, 0.3019, -0.4211), (0.4024, 0.2929, -0.4211), (0.3909, 0.292, 1.151), (-0.1131, 0.3019, 1.154), (-0.6118, 0.2823, 1.155), (0.9642, 0.2689, -0.003777), (0.9642, 0.2786, 0.3589), (0.9608, 0.2687, 0.7203), (-1.174, 0.2719, -0.003777), (-1.174, 0.2818, 0.3589), (-1.174, 0.2719, 0.7215), (-1.174, 0.2719, 0.7215), (-1.174, 0.2818, 0.3589), (-1.174, 0.2719, -0.003777), (0.9608, 0.2687, 0.7203), (0.9642, 0.2786, 0.3589), (0.9642, 0.2689, -0.003777), (-0.6118, 0.2823, 1.155), (-0.1131, 0.3019, 1.154), (0.3909, 0.292, 1.151), (0.4024, 0.2929, -0.4211), (-0.1047, 0.3019, -0.4211), (-0.6118, 0.2946, -0.4211), (-1.174, 0.2719, -0.3664), (-1.174, 0.2719, 1.088), (0.9642, 0.2696, -0.3664), (0.9567, 0.2689, 1.086), (0.9011, 0.269, 1.143), (-1.119, 0.2719, 1.146), (0.9096, 0.2697, -0.4211), (-1.119, 0.2719, -0.4211), (-1.174, 0.2776, -0.003777), (-1.174, 0.2875, 0.3589), (-1.174, 0.2776, 0.7215), (0.9608, 0.2744, 0.7203), (0.9642, 0.2844, 0.3589), (0.9642, 0.2746, -0.003777), (-0.6118, 0.2883, 1.155), (-0.1131, 0.308, 1.154), (0.3909, 0.298, 1.151), (0.4024, 0.2989, -0.4211), (-0.1047, 0.308, -0.4211), (-0.6118, 0.3005, -0.4211), (-1.174, 0.2776, -0.3664), (-1.174, 0.2776, 1.088), (0.9567, 0.2746, 1.086), (0.9642, 0.2752, -0.3664), (-1.119, 0.2776, 1.146), (0.9011, 0.2746, 1.143), (0.9096, 0.2753, -0.4211), (-1.119, 0.2776, -0.4211), (-1.124, 0.2775, -0.4248), (0.9144, 0.2753, -0.4248), (0.906, 0.2746, 1.147), (-1.124, 0.2775, 1.15), (0.9692, 0.2751, -0.3699), (0.9618, 0.2745, 1.089), (-1.179, 0.2775, 1.092), (-1.179, 0.2775, -0.3699), (-0.6142, 0.3006, -0.4248), (-0.1047, 0.3081, -0.4248), (0.4048, 0.299, -0.4248), (0.3933, 0.2981, 1.155), (-0.1131, 0.3081, 1.158), (-0.6142, 0.2884, 1.159), (0.9692, 0.2745, -0.005536), (0.9692, 0.2844, 0.3588), (0.966, 0.2743, 0.722), (-1.179, 0.2775, 0.7232), (-1.179, 0.2875, 0.3588), (-1.179, 0.2775, -0.005536), (-1.124, 0.2718, -0.4248), (0.9144, 0.2696, -0.4248), (-1.124, 0.2718, 1.15), (0.906, 0.2689, 1.147), (0.9618, 0.2688, 1.089), (0.9692, 0.2695, -0.3699), (-1.179, 0.2718, 1.092), (-1.179, 0.2718, -0.3699), (-0.6142, 0.2946, -0.4248), (-0.1047, 0.302, -0.4248), (0.4048, 0.2929, -0.4248), (0.3933, 0.2921, 1.155), (-0.1131, 0.3019, 1.158), (-0.6142, 0.2823, 1.159), (0.9692, 0.2688, -0.005536), (0.9692, 0.2786, 0.3588), (0.966, 0.2687, 0.722), (-1.179, 0.2718, -0.005536), (-1.179, 0.2817, 0.3588), (-1.179, 0.2718, 0.7232)], [], [(0, 15, 16), (1, 19, 20), (2, 23, 8), (3, 11, 12), (4, 9, 22), (5, 21, 18), (6, 17, 14), (7, 13, 10), (20, 45, 24, 1), (45, 46, 25, 24), (46, 47, 26, 25), (47, 23, 2, 26), (12, 39, 29, 3), (39, 40, 28, 29), (40, 41, 27, 28), (0, 27, 41, 15), (5, 32, 42, 21), (32, 31, 43, 42), (31, 30, 44, 43), (30, 4, 22, 44), (14, 38, 33, 6), (38, 37, 34, 33), (37, 36, 35, 34), (36, 13, 7, 35), (9, 50, 69, 22), (50, 49, 70, 69), (49, 48, 71, 70), (48, 8, 23, 71), (13, 56, 51, 10), (56, 55, 52, 51), (55, 54, 53, 52), (54, 12, 11, 53), (17, 62, 57, 14), (62, 61, 58, 57), (61, 60, 59, 58), (60, 16, 15, 59), (21, 68, 63, 18), (68, 67, 64, 63), (67, 66, 65, 64), (66, 20, 19, 65), (36, 74, 56, 13), (74, 73, 55, 56), (73, 72, 54, 55), (72, 39, 12, 54), (37, 77, 74, 36), (77, 76, 73, 74), (76, 75, 72, 73), (75, 40, 39, 72), (38, 80, 77, 37), (80, 79, 76, 77), (79, 78, 75, 76), (78, 41, 40, 75), (14, 57, 80, 38), (57, 58, 79, 80), (58, 59, 78, 79), (59, 15, 41, 78), (42, 81, 68, 21), (81, 82, 67, 68), (82, 83, 66, 67), (83, 45, 20, 66), (43, 84, 81, 42), (84, 85, 82, 81), (85, 86, 83, 82), (86, 46, 45, 83), (44, 87, 84, 43), (87, 88, 85, 84), (88, 89, 86, 85), (89, 47, 46, 86), (22, 69, 87, 44), (69, 70, 88, 87), (70, 71, 89, 88), (71, 23, 47, 89), (90, 0, 16, 97), (95, 11, 3, 91), (6, 92, 96, 17), (10, 94, 93, 7), (0, 90, 98, 27), (99, 28, 27, 98), (100, 29, 28, 99), (91, 3, 29, 100), (101, 35, 7, 93), (102, 34, 35, 101), (103, 33, 34, 102), (92, 6, 33, 103), (104, 53, 11, 95), (105, 52, 53, 104), (106, 51, 52, 105), (94, 10, 51, 106), (60, 107, 97, 16), (61, 108, 107, 60), (62, 109, 108, 61), (17, 96, 109, 62), (109, 96, 123, 110), (108, 109, 110, 111), (107, 108, 111, 112), (97, 107, 112, 122), (94, 106, 113, 125), (106, 105, 114, 113), (105, 104, 115, 114), (104, 95, 124, 115), (92, 103, 116, 127), (103, 102, 117, 116), (102, 101, 118, 117), (101, 93, 126, 118), (91, 100, 119, 128), (100, 99, 120, 119), (99, 98, 121, 120), (98, 90, 129, 121), (93, 94, 125, 126), (96, 92, 127, 123), (95, 91, 128, 124), (90, 97, 122, 129), (65, 19, 142, 130), (64, 65, 130, 131), (63, 64, 131, 132), (18, 63, 132, 143), (50, 9, 144, 133), (49, 50, 133, 134), (48, 49, 134, 135), (8, 48, 135, 145), (32, 5, 146, 136), (31, 32, 136, 137), (30, 31, 137, 138), (4, 30, 138, 147), (26, 2, 148, 139), (25, 26, 139, 140), (24, 25, 140, 141), (1, 24, 141, 149), (9, 4, 147, 144), (5, 18, 143, 146), (2, 8, 145, 148), (19, 1, 149, 142), (142, 149, 150, 157), (148, 145, 154, 151), (146, 143, 156, 153), (144, 147, 152, 155), (149, 141, 158, 150), (141, 140, 159, 158), (140, 139, 160, 159), (139, 148, 151, 160), (147, 138, 161, 152), (138, 137, 162, 161), (137, 136, 163, 162), (136, 146, 153, 163), (145, 135, 164, 154), (135, 134, 165, 164), (134, 133, 166, 165), (133, 144, 155, 166), (143, 132, 167, 156), (132, 131, 168, 167), (131, 130, 169, 168), (130, 142, 157, 169), (129, 122, 177, 170), (124, 128, 171, 175), (123, 127, 172, 176), (126, 125, 174, 173), (121, 129, 170, 178), (120, 121, 178, 179), (119, 120, 179, 180), (128, 119, 180, 171), (118, 126, 173, 181), (117, 118, 181, 182), (116, 117, 182, 183), (127, 116, 183, 172), (115, 124, 175, 184), (114, 115, 184, 185), (113, 114, 185, 186), (125, 113, 186, 174), (122, 112, 187, 177), (112, 111, 188, 187), (111, 110, 189, 188), (110, 123, 176, 189), (150, 170, 177, 157), (154, 175, 171, 151), (172, 153, 156, 176), (174, 155, 152, 173), (170, 150, 158, 178), (159, 179, 178, 158), (160, 180, 179, 159), (151, 171, 180, 160), (161, 181, 173, 152), (162, 182, 181, 161), (163, 183, 182, 162), (153, 172, 183, 163), (164, 184, 175, 154), (165, 185, 184, 164), (166, 186, 185, 165), (155, 174, 186, 166), (187, 169, 157, 177), (188, 168, 169, 187), (189, 167, 168, 188), (176, 156, 167, 189)])
me_cube_003.polygons.foreach_set('use_smooth', [True] * 192)
me_cube_003.materials.append(mat_skin)
me_cube_003.use_remesh_preserve_volume = False
me_cube_003.use_remesh_preserve_attributes = False
me_cube_003.use_mirror_vertex_groups = False
me_cube_003.update()
me_cube_001 = bpy.data.meshes.new('Cube.001')
me_cube_001.from_pydata([(-1.119, -0.09811, -0.4211), (-1.119, 0.2776, -0.4211), (0.9096, 0.2776, -0.4211), (0.9096, -0.09811, -0.4211), (0.9096, 0.2776, 1.146), (-1.119, 0.2776, 1.146), (-1.119, -0.09811, 1.146), (0.9096, -0.09811, 1.146), (0.9642, 0.2776, -0.3664), (0.9642, 0.2776, 1.088), (0.9642, -0.09811, 1.088), (0.9642, -0.09811, -0.3664), (0.9096, -0.1527, -0.3664), (0.9096, -0.1527, 1.091), (-1.119, -0.1527, 1.091), (-1.119, -0.1527, -0.3664), (-1.174, -0.09811, -0.3664), (-1.174, -0.09811, 1.088), (-1.174, 0.2776, 1.088), (-1.174, 0.2776, -0.3664), (-1.119, 0.3322, -0.3664), (-1.119, 0.3322, 1.091), (0.9096, 0.3322, 1.091), (0.9096, 0.3322, -0.3664), (-0.6118, 0.3005, -0.4211), (-0.1047, 0.308, -0.4211), (0.4024, 0.3005, -0.4211), (-0.6118, -0.09811, -0.4211), (-0.1047, -0.09811, -0.4211), (0.4024, -0.09811, -0.4211), (0.4024, 0.3005, 1.155), (-0.1047, 0.308, 1.157), (-0.6118, 0.3005, 1.155), (-0.6118, -0.09811, 1.155), (-0.1047, -0.09811, 1.157), (0.4024, -0.09811, 1.155), (0.4024, -0.1527, 1.101), (-0.1047, -0.1527, 1.103), (-0.6118, -0.1527, 1.101), (0.4024, -0.1527, -0.3664), (-0.1047, -0.1527, -0.3664), (-0.6118, -0.1527, -0.3664), (-0.6118, 0.3579, 1.101), (-0.1047, 0.3647, 1.103), (0.4024, 0.3579, 1.101), (-0.6118, 0.3579, -0.3664), (-0.1047, 0.3647, -0.3664), (0.4024, 0.3579, -0.3664), (0.9642, 0.2776, -0.003777), (0.9642, 0.2875, 0.3589), (0.9642, 0.2776, 0.7215), (0.9642, -0.09811, 0.7215), (0.9642, -0.09811, 0.3589), (0.9642, -0.09811, -0.003777), (0.9096, -0.1527, -0.003777), (0.9096, -0.1527, 0.3589), (0.9096, -0.1527, 0.7226), (-1.119, -0.1527, 0.7226), (-1.119, -0.1527, 0.3589), (-1.119, -0.1527, -0.003777), (-1.174, -0.09811, -0.003777), (-1.174, -0.09811, 0.3589), (-1.174, -0.09811, 0.7215), (-1.174, 0.2776, 0.7215), (-1.174, 0.2875, 0.3589), (-1.174, 0.2776, -0.003777), (-1.119, 0.341, -0.003777), (-1.119, 0.3489, 0.3589), (-1.119, 0.341, 0.7228), (0.9096, 0.341, 0.7228), (0.9096, 0.3489, 0.3589), (0.9096, 0.341, -0.003777), (0.4024, -0.1527, -0.003777), (0.4024, -0.1527, 0.3688), (0.4024, -0.1527, 0.7364), (-0.1047, -0.1527, -0.003777), (-0.1047, -0.1527, 0.372), (-0.1047, -0.1527, 0.7387), (-0.6118, -0.1527, -0.003777), (-0.6118, -0.1527, 0.3688), (-0.6118, -0.1527, 0.7364), (-0.6118, 0.3678, 0.7364), (-0.6118, 0.3706, 0.3687), (-0.6118, 0.3678, -0.003777), (-0.1047, 0.373, 0.7387), (-0.1047, 0.3754, 0.3719), (-0.1047, 0.373, -0.003777), (0.4024, 0.3678, 0.7364), (0.4024, 0.3706, 0.3687), (0.4024, 0.3678, -0.003777), (-1.119, 0.2719, -0.4211), (0.9096, 0.2719, -0.4211), (-1.119, 0.2719, 1.146), (0.9096, 0.2719, 1.146), (0.9642, 0.2719, 1.088), (0.9642, 0.2719, -0.3664), (-1.174, 0.2719, 1.088), (-1.174, 0.2719, -0.3664), (-0.6118, 0.2946, -0.4211), (-0.1047, 0.3019, -0.4211), (0.4024, 0.2946, -0.4211), (0.4024, 0.2946, 1.155), (-0.1047, 0.3019, 1.157), (-0.6118, 0.2946, 1.155), (0.9642, 0.2719, -0.003777), (0.9642, 0.2818, 0.3589), (0.9642, 0.2719, 0.7215), (-1.174, 0.2719, -0.003777), (-1.174, 0.2818, 0.3589), (-1.174, 0.2719, 0.7215), (-1.174, 0.2719, 0.7215), (-1.174, 0.2818, 0.3589), (-1.174, 0.2719, -0.003777), (0.9642, 0.2719, 0.7215), (0.9642, 0.2818, 0.3589), (0.9642, 0.2719, -0.003777), (-0.6118, 0.2946, 1.155), (-0.1047, 0.3019, 1.157), (0.4024, 0.2946, 1.155), (0.4024, 0.2946, -0.4211), (-0.1047, 0.3019, -0.4211), (-0.6118, 0.2946, -0.4211), (-1.174, 0.2719, -0.3664), (-1.174, 0.2719, 1.088), (0.9642, 0.2719, -0.3664), (0.9642, 0.2719, 1.088), (0.9096, 0.2719, 1.146), (-1.119, 0.2719, 1.146), (0.9096, 0.2719, -0.4211), (-1.119, 0.2719, -0.4211), (-1.174, 0.2776, -0.003777), (-1.174, 0.2875, 0.3589), (-1.174, 0.2776, 0.7215), (0.9642, 0.2776, 0.7215), (0.9642, 0.2875, 0.3589), (0.9642, 0.2776, -0.003777), (-0.6118, 0.3005, 1.155), (-0.1047, 0.308, 1.157), (0.4024, 0.3005, 1.155), (0.4024, 0.3005, -0.4211), (-0.1047, 0.308, -0.4211), (-0.6118, 0.3005, -0.4211), (-1.174, 0.2776, -0.3664), (-1.174, 0.2776, 1.088), (0.9642, 0.2776, 1.088), (0.9642, 0.2776, -0.3664), (-1.119, 0.2776, 1.146), (0.9096, 0.2776, 1.146), (0.9096, 0.2776, -0.4211), (-1.119, 0.2776, -0.4211), (-1.124, 0.2775, -0.4248), (0.9144, 0.2775, -0.4248), (0.9144, 0.2775, 1.15), (-1.124, 0.2775, 1.15), (0.9692, 0.2775, -0.3699), (0.9692, 0.2775, 1.092), (-1.179, 0.2775, 1.092), (-1.179, 0.2775, -0.3699), (-0.6142, 0.3006, -0.4248), (-0.1047, 0.3081, -0.4248), (0.4048, 0.3006, -0.4248), (0.4048, 0.3006, 1.159), (-0.1047, 0.3081, 1.161), (-0.6142, 0.3006, 1.159), (0.9692, 0.2775, -0.005536), (0.9692, 0.2875, 0.3588), (0.9692, 0.2775, 0.7232), (-1.179, 0.2775, 0.7232), (-1.179, 0.2875, 0.3588), (-1.179, 0.2775, -0.005536), (-1.124, 0.2718, -0.4248), (0.9144, 0.2718, -0.4248), (-1.124, 0.2718, 1.15), (0.9144, 0.2718, 1.15), (0.9692, 0.2718, 1.092), (0.9692, 0.2718, -0.3699), (-1.179, 0.2718, 1.092), (-1.179, 0.2718, -0.3699), (-0.6142, 0.2946, -0.4248), (-0.1047, 0.302, -0.4248), (0.4048, 0.2946, -0.4248), (0.4048, 0.2946, 1.159), (-0.1047, 0.302, 1.161), (-0.6142, 0.2946, 1.159), (0.9692, 0.2718, -0.005536), (0.9692, 0.2817, 0.3588), (0.9692, 0.2718, 0.7232), (-1.179, 0.2718, -0.005536), (-1.179, 0.2817, 0.3588), (-1.179, 0.2718, 0.7232)], [], [(0, 15, 16), (1, 19, 20), (2, 23, 8), (3, 11, 12), (4, 9, 22), (5, 21, 18), (6, 17, 14), (7, 13, 10), (20, 45, 24, 1), (45, 46, 25, 24), (46, 47, 26, 25), (47, 23, 2, 26), (12, 39, 29, 3), (39, 40, 28, 29), (40, 41, 27, 28), (0, 27, 41, 15), (5, 32, 42, 21), (32, 31, 43, 42), (31, 30, 44, 43), (30, 4, 22, 44), (14, 38, 33, 6), (38, 37, 34, 33), (37, 36, 35, 34), (36, 13, 7, 35), (9, 50, 69, 22), (50, 49, 70, 69), (49, 48, 71, 70), (48, 8, 23, 71), (13, 56, 51, 10), (56, 55, 52, 51), (55, 54, 53, 52), (54, 12, 11, 53), (17, 62, 57, 14), (62, 61, 58, 57), (61, 60, 59, 58), (60, 16, 15, 59), (21, 68, 63, 18), (68, 67, 64, 63), (67, 66, 65, 64), (66, 20, 19, 65), (36, 74, 56, 13), (74, 73, 55, 56), (73, 72, 54, 55), (72, 39, 12, 54), (37, 77, 74, 36), (77, 76, 73, 74), (76, 75, 72, 73), (75, 40, 39, 72), (38, 80, 77, 37), (80, 79, 76, 77), (79, 78, 75, 76), (78, 41, 40, 75), (14, 57, 80, 38), (57, 58, 79, 80), (58, 59, 78, 79), (59, 15, 41, 78), (42, 81, 68, 21), (81, 82, 67, 68), (82, 83, 66, 67), (83, 45, 20, 66), (43, 84, 81, 42), (84, 85, 82, 81), (85, 86, 83, 82), (86, 46, 45, 83), (44, 87, 84, 43), (87, 88, 85, 84), (88, 89, 86, 85), (89, 47, 46, 86), (22, 69, 87, 44), (69, 70, 88, 87), (70, 71, 89, 88), (71, 23, 47, 89), (90, 0, 16, 97), (95, 11, 3, 91), (6, 92, 96, 17), (10, 94, 93, 7), (0, 90, 98, 27), (99, 28, 27, 98), (100, 29, 28, 99), (91, 3, 29, 100), (101, 35, 7, 93), (102, 34, 35, 101), (103, 33, 34, 102), (92, 6, 33, 103), (104, 53, 11, 95), (105, 52, 53, 104), (106, 51, 52, 105), (94, 10, 51, 106), (60, 107, 97, 16), (61, 108, 107, 60), (62, 109, 108, 61), (17, 96, 109, 62), (109, 96, 123, 110), (108, 109, 110, 111), (107, 108, 111, 112), (97, 107, 112, 122), (94, 106, 113, 125), (106, 105, 114, 113), (105, 104, 115, 114), (104, 95, 124, 115), (92, 103, 116, 127), (103, 102, 117, 116), (102, 101, 118, 117), (101, 93, 126, 118), (91, 100, 119, 128), (100, 99, 120, 119), (99, 98, 121, 120), (98, 90, 129, 121), (93, 94, 125, 126), (96, 92, 127, 123), (95, 91, 128, 124), (90, 97, 122, 129), (65, 19, 142, 130), (64, 65, 130, 131), (63, 64, 131, 132), (18, 63, 132, 143), (50, 9, 144, 133), (49, 50, 133, 134), (48, 49, 134, 135), (8, 48, 135, 145), (32, 5, 146, 136), (31, 32, 136, 137), (30, 31, 137, 138), (4, 30, 138, 147), (26, 2, 148, 139), (25, 26, 139, 140), (24, 25, 140, 141), (1, 24, 141, 149), (9, 4, 147, 144), (5, 18, 143, 146), (2, 8, 145, 148), (19, 1, 149, 142), (142, 149, 150, 157), (148, 145, 154, 151), (146, 143, 156, 153), (144, 147, 152, 155), (149, 141, 158, 150), (141, 140, 159, 158), (140, 139, 160, 159), (139, 148, 151, 160), (147, 138, 161, 152), (138, 137, 162, 161), (137, 136, 163, 162), (136, 146, 153, 163), (145, 135, 164, 154), (135, 134, 165, 164), (134, 133, 166, 165), (133, 144, 155, 166), (143, 132, 167, 156), (132, 131, 168, 167), (131, 130, 169, 168), (130, 142, 157, 169), (129, 122, 177, 170), (124, 128, 171, 175), (123, 127, 172, 176), (126, 125, 174, 173), (121, 129, 170, 178), (120, 121, 178, 179), (119, 120, 179, 180), (128, 119, 180, 171), (118, 126, 173, 181), (117, 118, 181, 182), (116, 117, 182, 183), (127, 116, 183, 172), (115, 124, 175, 184), (114, 115, 184, 185), (113, 114, 185, 186), (125, 113, 186, 174), (122, 112, 187, 177), (112, 111, 188, 187), (111, 110, 189, 188), (110, 123, 176, 189), (150, 170, 177, 157), (154, 175, 171, 151), (172, 153, 156, 176), (174, 155, 152, 173), (170, 150, 158, 178), (159, 179, 178, 158), (160, 180, 179, 159), (151, 171, 180, 160), (161, 181, 173, 152), (162, 182, 181, 161), (163, 183, 182, 162), (153, 172, 183, 163), (164, 184, 175, 154), (165, 185, 184, 164), (166, 186, 185, 165), (155, 174, 186, 166), (187, 169, 157, 177), (188, 168, 169, 187), (189, 167, 168, 188), (176, 156, 167, 189)])
me_cube_001.polygons.foreach_set('use_smooth', [True] * 192)
me_cube_001.materials.append(mat_skin)
me_cube_001.use_remesh_preserve_volume = False
me_cube_001.use_remesh_preserve_attributes = False
me_cube_001.use_mirror_vertex_groups = False
me_cube_001.update()
me_cube = bpy.data.meshes.new('Cube')
me_cube.from_pydata([(1.271, 1.0, 0.01715), (-1.271, 1.0, 0.01715), (1.271, -1.0, 0.01715), (-1.271, -1.0, 0.01715), (1.271, 1.0, 1.368), (-1.271, 1.0, 1.368), (1.271, -1.0, 1.368), (-1.271, -1.0, 1.368), (1.271, 0.47, 0.01715), (-1.271, 0.47, 0.01715), (1.271, 0.47, 1.368), (-1.271, 0.47, 1.368), (0.0, 1.0, 0.01715), (0.0, -1.0, 0.01715), (0.0, 1.0, 1.368), (0.0, -1.0, 1.368), (0.0, 0.47, 0.01715), (0.0, 0.47, 1.368), (1.026, 1.0, 0.01715), (-1.026, 1.0, 0.01715), (1.026, -1.0, 0.01715), (-1.026, -1.0, 0.01715), (1.026, 1.0, 1.368), (-1.026, 1.0, 1.368), (1.026, -1.0, 1.368), (-1.026, -1.0, 1.368), (1.026, 0.47, 0.01715), (-1.026, 0.47, 0.01715), (1.026, 0.47, 1.368), (-1.026, 0.47, 1.368), (1.026, 0.47, 2.521), (-1.026, 0.47, 2.521), (1.026, -1.0, 2.521), (-1.026, -1.0, 2.521), (1.026, 1.0, 2.521), (-1.026, 1.0, 2.521), (0.0, 0.47, 2.521), (0.0, 1.0, 2.521), (1.271, 0.47, 2.521), (-1.271, 0.47, 2.521), (1.271, -1.0, 2.521), (-1.271, -1.0, 2.521), (1.271, 1.0, 2.521), (-1.271, 1.0, 2.521), (1.289, 1.049, 3.762), (-1.289, 1.049, 3.762), (1.289, -1.014, 3.762), (-1.289, -1.014, 3.762), (1.289, 0.5022, 3.762), (-1.289, 0.5022, 3.762), (0.0, 1.049, 3.762), (0.0, 0.5022, 3.762), (1.031, 1.049, 3.762), (-1.031, 1.049, 3.762), (1.031, -1.014, 3.762), (-1.031, -1.014, 3.762), (1.031, 0.5022, 3.762), (-1.031, 0.5022, 3.762), (1.053, 0.5022, 4.752), (-1.053, 0.5022, 4.752), (1.053, -1.014, 4.752), (-1.053, -1.014, 4.752), (1.053, 1.049, 4.752), (-1.053, 1.049, 4.752), (0.0, 0.5022, 4.752), (0.0, 1.049, 4.752), (1.356, 0.5022, 4.752), (-1.356, 0.5022, 4.752), (1.356, -1.014, 4.752), (-1.356, -1.014, 4.752), (1.356, 1.049, 4.752), (-1.356, 1.049, 4.752), (1.328, 0.9868, 5.329), (-1.328, 0.9868, 5.329), (1.328, -0.9519, 5.329), (-1.328, -0.9519, 5.329), (1.314, 0.5022, 5.325), (-1.314, 0.5022, 5.325), (0.0, 0.9728, 5.386), (0.0, 0.5784, 5.386), (1.071, 0.9728, 5.461), (-1.071, 0.9728, 5.461), (1.133, -0.9519, 5.438), (-1.133, -0.9519, 5.438), (1.103, 0.5347, 5.426), (-1.103, 0.5347, 5.426), (1.14, 0.5685, 5.502), (-1.14, 0.5685, 5.502), (1.198, -0.8903, 5.533), (-1.198, -0.8903, 5.533), (1.076, 0.8977, 5.573), (-1.076, 0.8977, 5.573), (0.0, 0.6552, 5.502), (0.0, 0.8975, 5.501), (1.242, 0.5037, 5.48), (-1.242, 0.5037, 5.48), (1.269, -0.8898, 5.491), (-1.269, -0.8898, 5.491), (1.271, 0.9248, 5.487), (-1.271, 0.9248, 5.487), (0.9592, 1.0, 0.01715), (-0.9592, 1.0, 0.01715), (0.9592, -1.0, 0.01715), (-0.9592, -1.0, 0.01715), (0.9592, 1.0, 1.368), (-0.9592, 1.0, 1.368), (0.9592, -1.0, 1.368), (-0.9592, -1.0, 1.368), (0.9592, 0.47, 0.01715), (-0.9592, 0.47, 0.01715), (0.9592, 0.47, 1.368), (-0.9592, 0.47, 1.368), (0.9592, 0.47, 2.521), (-0.9592, 0.47, 2.521), (0.9592, 1.0, 2.521), (-0.9592, 1.0, 2.521), (0.964, 1.049, 3.762), (-0.964, 1.049, 3.762), (0.964, 0.5022, 3.762), (-0.964, 0.5022, 3.762), (0.985, 0.5022, 4.752), (-0.985, 0.5022, 4.752), (0.985, 1.049, 4.752), (-0.985, 1.049, 4.752), (1.001, 0.9728, 5.456), (-1.001, 0.9728, 5.456), (1.031, 0.5375, 5.423), (-1.031, 0.5375, 5.423), (1.066, 0.5741, 5.502), (-1.066, 0.5741, 5.502), (1.006, 0.8977, 5.568), (-1.006, 0.8977, 5.568), (1.271, 0.3671, 0.01715), (-1.271, 0.3671, 0.01715), (1.271, 0.3671, 1.368), (-1.271, 0.3671, 1.368), (0.0, 0.3671, 0.01715), (0.0, 0.3671, 1.368), (1.026, 0.3671, 0.01715), (-1.026, 0.3671, 0.01715), (1.026, 0.3671, 1.368), (-1.026, 0.3671, 1.368), (1.026, 0.3671, 2.521), (-1.026, 0.3671, 2.521), (1.271, 0.3671, 2.521), (-1.271, 0.3671, 2.521), (1.289, 0.3961, 3.762), (-1.289, 0.3961, 3.762), (1.031, 0.3961, 3.762), (-1.031, 0.3961, 3.762), (1.053, 0.3961, 4.752), (-1.053, 0.3961, 4.752), (1.356, 0.3961, 4.752), (-1.356, 0.3961, 4.752), (1.315, 0.4004, 5.326), (-1.315, 0.4004, 5.326), (1.105, 0.4306, 5.426), (-1.105, 0.4306, 5.426), (1.144, 0.4664, 5.504), (-1.144, 0.4664, 5.504), (1.243, 0.4062, 5.481), (-1.243, 0.4062, 5.481), (0.9592, 0.3671, 0.01715), (-0.9592, 0.3671, 0.01715), (0.9592, 0.3671, 1.368), (-0.9592, 0.3671, 1.368), (1.271, -0.8975, 0.01715), (-1.271, -0.8975, 0.01715), (1.271, -0.8975, 1.368), (-1.271, -0.8975, 1.368), (0.0, -0.8975, 0.01715), (0.0, -0.8975, 1.368), (1.026, -0.8975, 0.01715), (-1.026, -0.8975, 0.01715), (1.026, -0.8975, 1.368), (-1.026, -0.8975, 1.368), (1.026, -0.8975, 2.521), (-1.026, -0.8975, 2.521), (1.271, -0.8975, 2.521), (-1.271, -0.8975, 2.521), (1.289, -0.9083, 3.762), (-1.289, -0.9083, 3.762), (1.031, -0.9083, 3.762), (-1.031, -0.9083, 3.762), (1.053, -0.9083, 4.752), (-1.053, -0.9083, 4.752), (1.356, -0.9083, 4.752), (-1.356, -0.9083, 4.752), (1.327, -0.8505, 5.329), (-1.327, -0.8505, 5.329), (1.131, -0.8482, 5.437), (-1.131, -0.8482, 5.437), (1.194, -0.7886, 5.53), (-1.194, -0.7886, 5.53), (1.267, -0.7926, 5.49), (-1.267, -0.7926, 5.49), (0.9592, -0.8975, 0.01715), (-0.9592, -0.8975, 0.01715), (0.9592, -0.8975, 1.368), (-0.9592, -0.8975, 1.368)], [], [(8, 0, 4, 10), (5, 1, 9, 11), (6, 24, 20, 2), (21, 25, 7, 3), (0, 18, 22, 4), (23, 19, 1, 5), (18, 0, 8, 26), (9, 1, 19, 27), (24, 6, 40, 32), (41, 7, 25, 33), (4, 22, 34, 42), (35, 23, 5, 43), (10, 4, 42, 38), (43, 5, 11, 39), (38, 42, 44, 48), (45, 43, 39, 49), (42, 34, 52, 44), (53, 35, 43, 45), (32, 40, 46, 54), (47, 41, 33, 55), (54, 46, 68, 60), (69, 47, 55, 61), (44, 52, 62, 70), (63, 53, 45, 71), (48, 44, 70, 66), (71, 45, 49, 67), (66, 70, 72, 76), (73, 71, 67, 77), (70, 62, 80, 72), (81, 63, 71, 73), (60, 68, 74, 82), (75, 69, 61, 83), (82, 74, 96, 88), (97, 75, 83, 89), (72, 80, 90, 98), (91, 81, 73, 99), (76, 72, 98, 94), (99, 73, 77, 95), (86, 94, 98, 90), (99, 95, 87, 91), (24, 106, 102, 20), (103, 107, 25, 21), (106, 15, 13, 102), (13, 15, 107, 103), (18, 100, 104, 22), (105, 101, 19, 23), (100, 12, 14, 104), (14, 12, 101, 105), (26, 108, 100, 18), (101, 109, 27, 19), (108, 16, 12, 100), (12, 16, 109, 101), (17, 110, 112, 36), (113, 111, 17, 36), (110, 28, 30, 112), (31, 29, 111, 113), (22, 104, 114, 34), (115, 105, 23, 35), (104, 14, 37, 114), (37, 14, 105, 115), (34, 114, 116, 52), (117, 115, 35, 53), (114, 37, 50, 116), (50, 37, 115, 117), (36, 112, 118, 51), (119, 113, 36, 51), (112, 30, 56, 118), (57, 31, 113, 119), (51, 118, 120, 64), (121, 119, 51, 64), (118, 56, 58, 120), (59, 57, 119, 121), (52, 116, 122, 62), (123, 117, 53, 63), (116, 50, 65, 122), (65, 50, 117, 123), (62, 122, 124, 80), (125, 123, 63, 81), (122, 65, 78, 124), (78, 65, 123, 125), (64, 120, 126, 79), (127, 121, 64, 79), (120, 58, 84, 126), (85, 59, 121, 127), (79, 126, 128, 92), (129, 127, 79, 92), (126, 84, 86, 128), (87, 85, 127, 129), (80, 124, 130, 90), (131, 125, 81, 91), (124, 78, 93, 130), (93, 78, 125, 131), (92, 128, 130, 93), (131, 129, 92, 93), (128, 86, 90, 130), (91, 87, 129, 131), (10, 134, 132, 8), (133, 135, 11, 9), (138, 26, 8, 132), (9, 27, 139, 133), (28, 140, 142, 30), (143, 141, 29, 31), (134, 10, 38, 144), (39, 11, 135, 145), (144, 38, 48, 146), (49, 39, 145, 147), (30, 142, 148, 56), (149, 143, 31, 57), (56, 148, 150, 58), (151, 149, 57, 59), (146, 48, 66, 152), (67, 49, 147, 153), (152, 66, 76, 154), (77, 67, 153, 155), (58, 150, 156, 84), (157, 151, 59, 85), (84, 156, 158, 86), (159, 157, 85, 87), (154, 76, 94, 160), (95, 77, 155, 161), (160, 94, 86, 158), (87, 95, 161, 159), (162, 108, 26, 138), (27, 109, 163, 139), (136, 16, 108, 162), (109, 16, 136, 163), (164, 110, 17, 137), (17, 111, 165, 137), (140, 28, 110, 164), (111, 29, 141, 165), (134, 168, 166, 132), (167, 169, 135, 133), (168, 6, 2, 166), (3, 7, 169, 167), (20, 172, 166, 2), (167, 173, 21, 3), (172, 138, 132, 166), (133, 139, 173, 167), (140, 174, 176, 142), (177, 175, 141, 143), (174, 24, 32, 176), (33, 25, 175, 177), (6, 168, 178, 40), (179, 169, 7, 41), (168, 134, 144, 178), (145, 135, 169, 179), (40, 178, 180, 46), (181, 179, 41, 47), (178, 144, 146, 180), (147, 145, 179, 181), (142, 176, 182, 148), (183, 177, 143, 149), (176, 32, 54, 182), (55, 33, 177, 183), (148, 182, 184, 150), (185, 183, 149, 151), (182, 54, 60, 184), (61, 55, 183, 185), (46, 180, 186, 68), (187, 181, 47, 69), (180, 146, 152, 186), (153, 147, 181, 187), (68, 186, 188, 74), (189, 187, 69, 75), (186, 152, 154, 188), (155, 153, 187, 189), (150, 184, 190, 156), (191, 185, 151, 157), (184, 60, 82, 190), (83, 61, 185, 191), (156, 190, 192, 158), (193, 191, 157, 159), (190, 82, 88, 192), (89, 83, 191, 193), (74, 188, 194, 96), (195, 189, 75, 97), (188, 154, 160, 194), (161, 155, 189, 195), (96, 194, 192, 88), (193, 195, 97, 89), (194, 160, 158, 192), (159, 161, 195, 193), (102, 196, 172, 20), (173, 197, 103, 21), (196, 162, 138, 172), (139, 163, 197, 173), (13, 170, 196, 102), (197, 170, 13, 103), (170, 136, 162, 196), (163, 136, 170, 197), (106, 198, 171, 15), (171, 199, 107, 15), (198, 164, 137, 171), (137, 165, 199, 171), (24, 174, 198, 106), (199, 175, 25, 107), (174, 140, 164, 198), (165, 141, 175, 199)])
me_cube.polygons.foreach_set('use_smooth', [True] * 198)
me_cube.materials.append(mat_skin)
me_cube.use_remesh_preserve_volume = False
me_cube.use_remesh_preserve_attributes = False
me_cube.use_mirror_vertex_groups = False
me_cube.update()
me_cube_028 = bpy.data.meshes.new('Cube.028')
me_cube_028.from_pydata([(0.5205, 0.511, -0.1434), (0.5281, -0.55, -0.1467), (-0.4301, -0.5527, 0.04692), (-0.517, 0.5289, 0.04518), (0.5381, 0.511, -0.05588), (0.5272, -0.5412, -0.03725), (-0.4124, -0.5527, 0.1346), (-0.3969, 0.4629, 0.1402), (0.3749, -0.4809, -0.09418), (0.3503, 0.4128, -0.1152), (0.3844, -0.4809, -0.04723), (0.368, 0.4128, -0.02774), (0.5211, -0.2421, -0.1457), (-0.3922, -0.3126, 0.03566), (0.5899, -0.3095, -0.03839), (-0.3746, -0.3126, 0.1232), (0.3527, -0.3392, -0.2044), (0.4041, -0.2674, 0.03522), (0.4958, 0.3074, -0.1413), (-0.4477, 0.246, 0.02508), (0.5134, 0.3074, -0.05383), (-0.3909, 0.2495, 0.1273), (0.3527, 0.3074, -0.2044), (0.4055, 0.2542, 0.0712), (-0.2708, -0.4809, 0.01868), (-0.3014, 0.4198, 0.03155), (-0.2532, -0.4809, 0.1064), (-0.2838, 0.4198, 0.1191), (-0.289, -0.3392, -0.07116), (-0.06903, -0.2386, 0.1363), (-0.289, 0.3074, -0.07116), (-0.07078, 0.3009, 0.1174), (0.0804, -0.4809, -0.0507), (0.04744, 0.4467, -0.05409), (0.1158, -0.4809, 0.01151), (0.07946, 0.4467, 0.01615), (0.05507, -0.3392, -0.1763), (0.1281, -0.324, 0.1), (0.05507, 0.3074, -0.1763), (0.1186, 0.3485, 0.1056), (0.5085, 0.03262, -0.1435), (-0.42, -0.03333, 0.03037), (0.5516, -0.001095, -0.04611), (-0.3827, -0.0316, 0.1252), (0.3527, -0.01589, -0.2044), (0.4341, -0.006619, 0.1234), (-0.289, -0.01589, -0.07116), (-0.1311, 0.03115, 0.2305), (0.05507, -0.01589, -0.1763), (0.1729, 0.01226, 0.2213)], [], [(5, 10, 8, 1), (0, 9, 11, 4), (14, 5, 1, 12), (6, 15, 13, 2), (12, 1, 8, 16), (17, 10, 5, 14), (18, 0, 4, 20), (21, 7, 3, 19), (0, 18, 22, 9), (11, 23, 20, 4), (26, 6, 2, 24), (7, 27, 25, 3), (24, 2, 13, 28), (6, 26, 29, 15), (30, 19, 3, 25), (21, 31, 27, 7), (10, 34, 32, 8), (34, 26, 24, 32), (27, 35, 33, 25), (35, 11, 9, 33), (8, 32, 36, 16), (32, 24, 28, 36), (26, 34, 37, 29), (34, 10, 17, 37), (22, 38, 33, 9), (38, 30, 25, 33), (31, 39, 35, 27), (39, 23, 11, 35), (20, 42, 40, 18), (42, 14, 12, 40), (15, 43, 41, 13), (43, 21, 19, 41), (18, 40, 44, 22), (40, 12, 16, 44), (23, 45, 42, 20), (45, 17, 14, 42), (13, 41, 46, 28), (41, 19, 30, 46), (29, 47, 43, 15), (47, 31, 21, 43), (36, 48, 44, 16), (48, 38, 22, 44), (28, 46, 48, 36), (46, 30, 38, 48), (37, 49, 47, 29), (49, 39, 31, 47), (17, 45, 49, 37), (45, 23, 39, 49)])
me_cube_028.polygons.foreach_set('use_smooth', [True] * 48)
me_cube_028.materials.append(mat_cushions)
me_cube_028.use_remesh_preserve_volume = False
me_cube_028.use_remesh_preserve_attributes = False
me_cube_028.use_mirror_vertex_groups = False
me_cube_028.update()

# ---- objects
ob_hemi = bpy.data.objects.new('Hemi', light_hemi)
ob_camera = bpy.data.objects.new('Camera', cam_camera)
ob_legs_001 = bpy.data.objects.new('legs.001', me_cube_011)
ob_big_cushion1_002 = bpy.data.objects.new('big_cushion1.002', me_cube_010)
ob_legs = bpy.data.objects.new('legs', me_cube_008)
ob_cushion_clear3 = bpy.data.objects.new('cushion_clear3', me_cube_007)
ob_cushion_clear2 = bpy.data.objects.new('cushion_clear2', me_cube_006)
ob_cushion_dark2 = bpy.data.objects.new('cushion_dark2', me_cube_005)
ob_cushion_clear1 = bpy.data.objects.new('cushion_clear1', me_cube_004)
ob_big_cushion1 = bpy.data.objects.new('big_cushion1', me_cube_003)
ob_big_cushion2 = bpy.data.objects.new('big_cushion2', me_cube_001)
ob_sofa = bpy.data.objects.new('sofa', me_cube)
ob_cushion_dark = bpy.data.objects.new('cushion_dark', me_cube_028)

# ---- transforms, parenting, visibility, modifiers, constraints
ob_hemi.location = (-0.1432, -0.0794, 2.473)
ob_hemi.lineart.crease_threshold = 0.0
ob_camera.location = (-0.09, -5.0, 2.287)
ob_camera.rotation_euler = (1.187, -0.0, -0.0)
ob_camera.lineart.crease_threshold = 0.0
ob_legs_001.location = (-0.8518, -1.385, 0.196)
ob_legs_001.scale = (0.6405, 0.6405, 0.6405)
ob_legs_001.lock_rotations_4d = False
ob_legs_001.empty_display_type = 'ARROWS'
ob_legs_001.color = (0.0, 0.0, 0.0, 1.0)
ob_legs_001.lineart.crease_threshold = 0.0
ob_big_cushion1_002.location = (-0.4392, -1.683, 0.3189)
ob_big_cushion1_002.rotation_euler = (1.571, 0.0006928, -0.001118)
ob_big_cushion1_002.scale = (0.5989, 0.5989, 0.5989)
ob_big_cushion1_002.lock_rotations_4d = False
ob_big_cushion1_002.empty_display_type = 'ARROWS'
ob_big_cushion1_002.color = (0.0, 0.0, 0.0, 1.0)
ob_big_cushion1_002.lineart.crease_threshold = 0.0
_m = ob_big_cushion1_002.modifiers.new('Subsurf', 'SUBSURF')
_m.uv_smooth = 'PRESERVE_CORNERS'
_m.quality = 2
_m.show_only_control_edges = False
ob_legs.location = (-1.618, 0.3169, 0.196)
ob_legs.scale = (0.6405, 0.6405, 0.6405)
ob_legs.lock_rotations_4d = False
ob_legs.empty_display_type = 'ARROWS'
ob_legs.color = (0.0, 0.0, 0.0, 1.0)
ob_legs.lineart.crease_threshold = 0.0
ob_cushion_clear3.location = (1.173, -0.1764, 1.226)
ob_cushion_clear3.rotation_euler = (-0.01815, 1.105, -3.042)
ob_cushion_clear3.scale = (0.6935, 0.6935, 0.6935)
ob_cushion_clear3.lock_rotations_4d = False
ob_cushion_clear3.empty_display_type = 'ARROWS'
ob_cushion_clear3.color = (0.0, 0.0, 0.0, 1.0)
ob_cushion_clear3.lineart.crease_threshold = 0.0
_m = ob_cushion_clear3.modifiers.new('Subsurf', 'SUBSURF')
_m.uv_smooth = 'PRESERVE_CORNERS'
_m.quality = 2
_m.show_only_control_edges = False
ob_cushion_clear2.location = (-1.372, -0.1485, 1.224)
ob_cushion_clear2.rotation_euler = (-7.33e-08, 1.175, -0.2046)
ob_cushion_clear2.scale = (0.6852, 0.6852, 0.6852)
ob_cushion_clear2.lock_rotations_4d = False
ob_cushion_clear2.empty_display_type = 'ARROWS'
ob_cushion_clear2.color = (0.0, 0.0, 0.0, 1.0)
ob_cushion_clear2.lineart.crease_threshold = 0.0
_m = ob_cushion_clear2.modifiers.new('Subsurf', 'SUBSURF')
_m.uv_smooth = 'PRESERVE_CORNERS'
_m.quality = 2
_m.show_only_control_edges = False
ob_cushion_dark2.location = (0.5585, 0.1228, 1.23)
ob_cushion_dark2.rotation_euler = (-7.33e-08, 1.175, -1.663)
ob_cushion_dark2.scale = (0.6935, 0.6935, 0.6935)
ob_cushion_dark2.lock_rotations_4d = False
ob_cushion_dark2.empty_display_type = 'ARROWS'
ob_cushion_dark2.color = (0.0, 0.0, 0.0, 1.0)
ob_cushion_dark2.lineart.crease_threshold = 0.0
_m = ob_cushion_dark2.modifiers.new('Subsurf', 'SUBSURF')
_m.uv_smooth = 'PRESERVE_CORNERS'
_m.quality = 2
_m.show_only_control_edges = False
ob_cushion_clear1.location = (-0.1625, 0.1228, 1.216)
ob_cushion_clear1.rotation_euler = (0.07751, 1.15, -1.5)
ob_cushion_clear1.scale = (0.7, 0.7, 0.7)
ob_cushion_clear1.lock_rotations_4d = False
ob_cushion_clear1.empty_display_type = 'ARROWS'
ob_cushion_clear1.color = (0.0, 0.0, 0.0, 1.0)
ob_cushion_clear1.lineart.crease_threshold = 0.0
_m = ob_cushion_clear1.modifiers.new('Subsurf', 'SUBSURF')
_m.uv_smooth = 'PRESERVE_CORNERS'
_m.quality = 2
_m.show_only_control_edges = False
ob_big_cushion1.location = (-0.7569, -0.09443, 0.654)
ob_big_cushion1.rotation_euler = (1.571, 0.0006928, -0.001118)
ob_big_cushion1.scale = (0.6473, 0.6473, 0.6473)
ob_big_cushion1.lock_rotations_4d = False
ob_big_cushion1.empty_display_type = 'ARROWS'
ob_big_cushion1.color = (0.0, 0.0, 0.0, 1.0)
ob_big_cushion1.lineart.crease_threshold = 0.0
_m = ob_big_cushion1.modifiers.new('Subsurf', 'SUBSURF')
_m.uv_smooth = 'PRESERVE_CORNERS'
_m.quality = 2
_m.show_only_control_edges = False
ob_big_cushion2.location = (0.6277, -0.09204, 0.654)
ob_big_cushion2.rotation_euler = (1.571, -0.0, 0.001373)
ob_big_cushion2.scale = (0.6553, 0.6553, 0.6553)
ob_big_cushion2.lock_rotations_4d = False
ob_big_cushion2.empty_display_type = 'ARROWS'
ob_big_cushion2.color = (0.0, 0.0, 0.0, 1.0)
ob_big_cushion2.lineart.crease_threshold = 0.0
_m = ob_big_cushion2.modifiers.new('Subsurf', 'SUBSURF')
_m.uv_smooth = 'PRESERVE_CORNERS'
_m.quality = 2
_m.show_only_control_edges = False
ob_sofa.location = (-0.1242, -0.09778, 0.2529)
ob_sofa.scale = (1.356, 0.6405, 0.2095)
ob_sofa.lock_rotations_4d = False
ob_sofa.empty_display_type = 'ARROWS'
ob_sofa.color = (0.0, 0.0, 0.0, 1.0)
ob_sofa.lineart.crease_threshold = 0.0
_m = ob_sofa.modifiers.new('Subsurf', 'SUBSURF')
_m.uv_smooth = 'PRESERVE_CORNERS'
_m.quality = 2
_m.show_only_control_edges = False
ob_cushion_dark.location = (-0.8338, 0.1228, 1.212)
ob_cushion_dark.rotation_euler = (-7.33e-08, 1.175, -1.571)
ob_cushion_dark.scale = (0.6824, 0.6824, 0.6824)
ob_cushion_dark.lock_rotations_4d = False
ob_cushion_dark.empty_display_type = 'ARROWS'
ob_cushion_dark.color = (0.0, 0.0, 0.0, 1.0)
ob_cushion_dark.lineart.crease_threshold = 0.0
_m = ob_cushion_dark.modifiers.new('Subsurf', 'SUBSURF')
_m.uv_smooth = 'PRESERVE_CORNERS'
_m.quality = 2
_m.show_only_control_edges = False

# ---- collection membership
col_collection_1.objects.link(ob_hemi)
col_collection_1.objects.link(ob_camera)
col_collection_1.objects.link(ob_legs_001)
col_collection_1.objects.link(ob_big_cushion1_002)
col_collection_1.objects.link(ob_legs)
col_collection_1.objects.link(ob_cushion_clear3)
col_collection_1.objects.link(ob_cushion_clear2)
col_collection_1.objects.link(ob_cushion_dark2)
col_collection_1.objects.link(ob_cushion_clear1)
col_collection_1.objects.link(ob_big_cushion1)
col_collection_1.objects.link(ob_big_cushion2)
col_collection_1.objects.link(ob_sofa)
col_collection_1.objects.link(ob_cushion_dark)

# ---- scene / render settings (as saved in the file)
scene.camera = ob_camera
scene.frame_start = 1; scene.frame_end = 250; scene.frame_set(1)
scene.render.engine = 'BLENDER_EEVEE_NEXT'
scene.render.image_settings.file_format = 'JPEG'
scene.render.image_settings.color_mode = 'RGB'
scene.render.image_settings.compression = 90
scene.render.resolution_x = 320
scene.render.resolution_y = 240
scene.render.pixel_aspect_x = 100.0
scene.render.pixel_aspect_y = 100.0
scene.render.fps = 25
scene.render.dither_intensity = 0.0
scene.render.border_min_x = 0.6319
scene.render.border_min_y = 0.1045
scene.render.border_max_x = 0.7178
scene.render.border_max_y = 0.1877
scene.render.use_compositing = False
scene.render.use_sequencer = False
scene.render.bake_margin = 2
scene.render.bake_bias = 0.0
scene.render.use_stamp_time = False
scene.render.use_stamp_date = False
scene.render.use_stamp_frame = False
scene.render.use_stamp_camera = False
scene.render.use_stamp_scene = False
scene.render.use_stamp_filename = False
scene.render.use_stamp_render_time = False
scene.render.stamp_font_size = 0
scene.cycles.use_denoising = False
scene.cycles.samples = 10
scene.cycles.sampling_pattern = 'TABULATED_SOBOL'
scene.cycles.light_sampling_threshold = 0.0
scene.cycles.use_adaptive_sampling = False
scene.cycles.use_light_tree = False
scene.cycles.blur_glossy = 0.0
scene.cycles.volume_bounces = 1
scene.cycles.pixel_filter_type = 'GAUSSIAN'
scene.cycles.sample_clamp_indirect = 0.0
scene.view_settings.view_transform = 'Raw'
bpy.context.view_layer.update()
